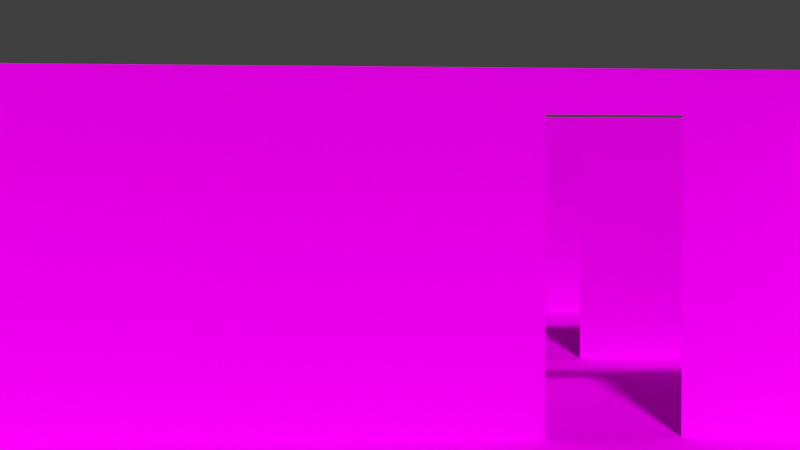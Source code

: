 # Source: bolin-f1.blend  (saved by Blender 2.77.0; exported with 4.5.12 LTS)
import bpy
from mathutils import Matrix  # noqa: F401  (used for matrix-valued properties, if any)

bpy.ops.wm.read_factory_settings(use_empty=True)
scene = bpy.context.scene
scene.name = 'Scene'

# ---- collections
col_collection_1 = bpy.data.collections.new('Collection 1'); scene.collection.children.link(col_collection_1)

# ---- images (referenced by path relative to the original .blend; pixels are not part of the script)
import os
ASSET_DIR = os.environ.get("B2B_ASSET_DIR", "")  # directory of the original .blend (textures are referenced by path, not embedded)
HERE = os.path.dirname(os.path.abspath(__file__))  # packed textures are extracted next to this script under _unpacked/

def load_image(name, relpath, width, height, colorspace="sRGB"):
    """Load a texture the original file referenced (path relative to the .blend, or extracted next to this script)."""
    p = next((c for c in (os.path.join(HERE, relpath), os.path.join(ASSET_DIR, relpath)) if relpath and os.path.exists(c)), "")
    if p:
        img = bpy.data.images.load(p, check_existing=True)
        img.name = name
    else:  # same state as the original file: an image datablock whose file is absent (Cycles renders it pink)
        img = bpy.data.images.new(name, width, height)
        img.source = "FILE"
        img.filepath = "//" + (relpath or name)
    img.colorspace_settings.name = colorspace
    return img
img_floor_jpg = load_image('floor.jpg', 'textures/floor.jpg', 1024, 1024, 'sRGB')
img_wall_jpg = load_image('wall.jpg', 'textures/wall.jpg', 1024, 1024, 'sRGB')

# ---- materials (node trees are filled in below, after node groups)
mat_floors = bpy.data.materials.new('Floors')
mat_floors.alpha_threshold = 0.0
mat_floors.roughness = 0.5
mat_walls = bpy.data.materials.new('Walls')
mat_walls.alpha_threshold = 0.0
mat_walls.roughness = 0.5
mat_blank = bpy.data.materials.new('Blank')
mat_blank.alpha_threshold = 0.0
mat_blank.roughness = 0.5

# ---- material node trees
mat_floors.use_nodes = True; mat_floors.node_tree.nodes.clear()
_N = mat_floors.node_tree.nodes; _L = mat_floors.node_tree.links
n0 = _N.new('ShaderNodeOutputMaterial'); n0.name = 'Material Output'; n0.location = (300, 300)
n1 = _N.new('ShaderNodeBsdfDiffuse'); n1.name = 'Diffuse BSDF'; n1.location = (10, 300)
n2 = _N.new('ShaderNodeTexImage'); n2.name = 'Image Texture'; n2.location = (-180, 300)
n2.width = 140
n2.image = img_floor_jpg
_L.new(n1.outputs[0], n0.inputs[0])
_L.new(n2.outputs[0], n1.inputs[0])
n0.is_active_output = True
mat_walls.use_nodes = True; mat_walls.node_tree.nodes.clear()
_N = mat_walls.node_tree.nodes; _L = mat_walls.node_tree.links
n0 = _N.new('ShaderNodeOutputMaterial'); n0.name = 'Material Output'; n0.location = (300, 300)
n1 = _N.new('ShaderNodeBsdfDiffuse'); n1.name = 'Diffuse BSDF'; n1.location = (10, 300)
n2 = _N.new('ShaderNodeTexImage'); n2.name = 'Image Texture'; n2.location = (-180, 300)
n2.width = 140
n2.image = img_wall_jpg
_L.new(n1.outputs[0], n0.inputs[0])
_L.new(n2.outputs[0], n1.inputs[0])
n0.is_active_output = True
mat_blank.use_nodes = True; mat_blank.node_tree.nodes.clear()
_N = mat_blank.node_tree.nodes; _L = mat_blank.node_tree.links
n0 = _N.new('ShaderNodeOutputMaterial'); n0.name = 'Material Output'; n0.location = (300, 300)
n1 = _N.new('ShaderNodeBsdfDiffuse'); n1.name = 'Diffuse BSDF'; n1.location = (10, 300)
_L.new(n1.outputs[0], n0.inputs[0])
n0.is_active_output = True

# ---- world
world_world = bpy.data.worlds.new('World'); scene.world = world_world
world_world.color = (0.05088, 0.05088, 0.05088)
world_world.use_sun_shadow = False
world_world.sun_shadow_jitter_overblur = 0.0
world_world.cycles.sampling_method = 'NONE'
world_world.cycles.sample_map_resolution = 256

# ---- cameras
cam_camera = bpy.data.cameras.new('Camera')
cam_camera.clip_end = 508.6
cam_camera.lens = 35.0
cam_camera.sensor_width = 32.0
cam_camera.sensor_height = 18.0
cam_camera.display_size = 2.0
cam_camera.panorama_type = 'MIRRORBALL'
cam_camera.dof.focus_distance = 0.0

# ---- lights
light_sun = bpy.data.lights.new('Sun', 'SUN')
light_sun.transmission_factor = 0.0
light_sun.angle = 0.09992
light_sun.energy = 2.0
light_sun.shadow_buffer_clip_start = 0.5
light_sun.shadow_soft_size = 0.05
light_sun.shadow_cascade_max_distance = 1000.0
light_sun.cycles.max_bounces = 128
light_sun.cycles.use_multiple_importance_sampling = False

# ---- meshes
me_plane = bpy.data.meshes.new('Plane')
me_plane.from_pydata([(-1.0, -1.0, 0.0), (1.0, -1.0, 0.0), (-1.0, 1.0, 0.0), (1.0, 1.0, 0.0)], [], [(0, 1, 3, 2)])
me_plane.use_remesh_preserve_volume = False
me_plane.use_remesh_preserve_attributes = False
me_plane.use_mirror_vertex_groups = False
me_plane.update()
me_plane_001 = bpy.data.meshes.new('Plane.001')
me_plane_001.from_pydata([(-1.0, -1.0, 0.0), (1.0, -1.0, 0.0), (-1.0, 1.0, 0.0), (1.0, 1.0, 0.0), (-0.5341, -1.0, 0.0), (-0.4378, -1.0, 0.0), (-0.1406, -1.0, 0.0), (-0.08434, -1.0, 0.0), (-0.03614, -1.0, 0.0), (0.02811, -1.0, 0.0), (0.1727, -1.0, 0.0), (0.3494, -1.0, 0.0), (0.4618, -1.0, 0.0), (0.7831, -1.0, 0.0), (0.7831, 1.0, 0.0), (0.6546, 1.0, 0.0), (0.5261, 1.0, 0.0), (0.3976, 1.0, 0.0), (0.1406, 1.0, 0.0), (-0.1165, 1.0, 0.0), (-0.2209, 1.0, 0.0), (-0.4378, 1.0, 0.0), (-0.5341, 1.0, 0.0), (-1.0, 0.2759, 0.0), (-1.0, 0.03448, 0.0), (-1.0, -0.3966, 0.0), (1.0, -0.431, 0.0), (1.0, -0.08621, 0.0), (1.0, 0.08621, 0.0), (1.0, 0.431, 0.0), (-0.9116, 0.03448, 0.0), (-0.9116, 0.05172, 0.0), (-0.8875, 0.03448, 0.0), (-0.8875, 0.05172, 0.0), (-0.8394, 0.03448, 0.0), (-0.8394, 0.2759, 0.0), (-0.8072, -0.3966, 0.0), (-0.8072, 0.03448, 0.0), (-0.8072, 0.1552, 0.0), (-0.6787, -0.3966, 0.0), (-0.6787, -0.2931, 0.0), (-0.6787, 0.01724, 0.0), (-0.6787, 0.1552, 0.0), (-0.6305, -0.1379, 0.0), (-0.6305, 0.01724, 0.0), (-0.6305, 0.1552, 0.0), (-0.6145, 0.1034, 0.0), (-0.6145, 0.1552, 0.0), (-0.6064, -0.1379, 0.0), (-0.6064, 0.06897, 0.0), (-0.5663, -0.2931, 0.0), (-0.5663, -0.1379, 0.0), (-0.5502, -0.3966, 0.0), (-0.5502, -0.3448, 0.0), (-0.5502, -0.2931, 0.0), (-0.5502, 0.1034, 0.0), (-0.5502, 0.1552, 0.0), (-0.5422, -0.3966, 0.0), (-0.5422, -0.3621, 0.0), (-0.5341, -0.7931, 0.0), (-0.5341, -0.3966, 0.0), (-0.5341, -0.3621, 0.0), (-0.5341, -0.3448, 0.0), (-0.5341, -0.2931, 0.0), (-0.5341, -0.1379, 0.0), (-0.5341, 0.06897, 0.0), (-0.5341, 0.1552, 0.0), (-0.5341, 0.2759, 0.0), (-0.5341, 0.7931, 0.0), (-0.5341, 0.9828, 0.0), (-0.4378, -0.7931, 0.0), (-0.4378, -0.5517, 0.0), (-0.4378, -0.3793, 0.0), (-0.4378, -0.1724, 0.0), (-0.4378, -0.03448, 0.0), (-0.4378, 0.1897, 0.0), (-0.4378, 0.3793, 0.0), (-0.4378, 0.5517, 0.0), (-0.4378, 0.7931, 0.0), (-0.4378, 0.9828, 0.0), (-0.4137, -0.03448, 0.0), (-0.4137, -3.427e-07, 0.0), (-0.4056, -0.03448, 0.0), (-0.4056, -3.427e-07, 0.0), (-0.3976, -0.3793, 0.0), (-0.3976, -0.2414, 0.0), (-0.3976, -0.1724, 0.0), (-0.3815, -0.03448, 0.0), (-0.3815, -3.427e-07, 0.0), (-0.3333, -3.427e-07, 0.0), (-0.3333, 0.1034, 0.0), (-0.3333, 0.1897, 0.0), (-0.3333, 0.3621, 0.0), (-0.3333, 0.3793, 0.0), (-0.3253, -0.3793, 0.0), (-0.3253, -0.2586, 0.0), (-0.3253, -0.2414, 0.0), (-0.3173, -0.2586, 0.0), (-0.3173, -0.2414, 0.0), (-0.3173, -0.1724, 0.0), (-0.3173, -0.03448, 0.0), (-0.3012, 0.1034, 0.0), (-0.3012, 0.1724, 0.0), (-0.3012, 0.1897, 0.0), (-0.2932, 0.1724, 0.0), (-0.2932, 0.1897, 0.0), (-0.2691, 0.3621, 0.0), (-0.2691, 0.3793, 0.0), (-0.261, 0.1034, 0.0), (-0.261, 0.1724, 0.0), (-0.261, 0.1897, 0.0), (-0.253, 0.1034, 0.0), (-0.253, 0.1552, 0.0), (-0.253, 0.1897, 0.0), (-0.2369, 0.5517, 0.0), (-0.2369, 0.6552, 0.0), (-0.2209, -0.2069, 0.0), (-0.2209, -0.1724, 0.0), (-0.2209, -0.03448, 0.0), (-0.2209, 0.6552, 0.0), (-0.2209, 0.9828, 0.0), (-0.2129, -0.2069, 0.0), (-0.2129, -0.03448, 0.0), (-0.2048, -3.427e-07, 0.0), (-0.2048, 0.1552, 0.0), (-0.2048, 0.3793, 0.0), (-0.1968, -3.427e-07, 0.0), (-0.1968, 0.1034, 0.0), (-0.1968, 0.2414, 0.0), (-0.1968, 0.3793, 0.0), (-0.1807, 0.5517, 0.0), (-0.1807, 0.6552, 0.0), (-0.1647, -0.3793, 0.0), (-0.1647, -0.2759, 0.0), (-0.1406, -0.8793, 0.0), (-0.1406, -0.6379, 0.0), (-0.1406, -0.5517, 0.0), (-0.1325, -0.2759, 0.0), (-0.09639, -0.2414, 0.0), (-0.1325, 0.1034, 0.0), (-0.1325, 0.2414, 0.0), (-0.1245, -0.2069, 0.0), (-0.1245, -0.03448, 0.0), (-0.1165, -0.2069, 0.0), (-0.1165, -0.1724, 0.0), (-0.1165, -0.03448, 0.0), (-0.1165, 0.6552, 0.0), (-0.1165, 0.9828, 0.0), (-0.1004, 0.5517, 0.0), (-0.1004, 0.6552, 0.0), (-0.08434, -0.8793, 0.0), (-0.08434, -0.6897, 0.0), (-0.08434, -0.6379, 0.0), (-0.08434, -0.5517, 0.0), (-0.07631, -3.427e-07, 0.0), (-0.07631, 0.2414, 0.0), (-0.07631, 0.3793, 0.0), (-0.06024, -0.03448, 0.0), (-0.06024, 0.1207, 0.0), (-0.06024, 0.1379, 0.0), (-0.06024, 0.2759, 0.0), (-0.05221, 0.2759, 0.0), (-0.05221, 0.2931, 0.0), (-0.05221, 0.3793, 0.0), (-0.04418, -0.03448, 0.0), (-0.04418, 0.1207, 0.0), (-0.04418, 0.1379, 0.0), (-0.03614, -0.8448, 0.0), (-0.03614, -0.6897, 0.0), (-0.02811, -0.6897, 0.0), (-0.02811, -0.5517, 0.0), (-0.01205, -0.3793, 0.0), (-0.01205, -0.2414, 0.0), (-0.01205, -0.1724, 0.0), (-0.01205, -0.03448, 0.0), (-0.01205, 0.2414, 0.0), (-0.01205, 0.2759, 0.0), (-0.004016, 0.1207, 0.0), (-0.004016, 0.1379, 0.0), (-0.004016, 0.2414, 0.0), (-0.004016, 0.2931, 0.0), (0.02811, -0.8448, 0.0), (0.02811, -0.6897, 0.0), (0.02811, -0.5517, 0.0), (0.02811, 0.2759, 0.0), (0.02811, 0.2931, 0.0), (0.04418, 0.1207, 0.0), (0.04418, 0.1379, 0.0), (0.04418, 0.2759, 0.0), (0.04418, 0.2931, 0.0), (0.04418, 0.3793, 0.0), (0.06024, -0.03448, 0.0), (0.06024, 0.1207, 0.0), (0.06827, -0.03448, 0.0), (0.06827, 0.1207, 0.0), (0.08434, -0.3793, 0.0), (0.08434, -0.2414, 0.0), (0.08434, 0.1207, 0.0), (0.08434, 0.1379, 0.0), (0.08434, 0.2759, 0.0), (0.08434, 0.2931, 0.0), (0.09237, -0.1724, 0.0), (0.09237, -0.03448, 0.0), (0.09237, 0.2931, 0.0), (0.09237, 0.3793, 0.0), (0.1004, 0.2759, 0.0), (0.1004, 0.2931, 0.0), (0.1325, 0.1207, 0.0), (0.1325, 0.1379, 0.0), (0.1325, 0.2759, 0.0), (0.1325, 0.2931, 0.0), (0.1406, 0.5517, 0.0), (0.1406, 0.9828, 0.0), (0.1727, -0.5517, 0.0), (0.1727, -0.03448, 0.0), (0.1727, 0.1207, 0.0), (0.1727, 0.1379, 0.0), (0.1807, -0.3793, 0.0), (0.1807, -0.2414, 0.0), (0.1807, 0.2931, 0.0), (0.1807, 0.3448, 0.0), (0.1807, 0.3793, 0.0), (0.1888, -0.1724, 0.0), (0.1888, -0.03448, 0.0), (0.1888, -3.427e-07, 0.0), (0.1888, 0.1207, 0.0), (0.1888, 0.1379, 0.0), (0.1888, 0.1724, 0.0), (0.1888, 0.2759, 0.0), (0.1888, 0.3448, 0.0), (0.261, -0.1724, 0.0), (0.261, -3.427e-07, 0.0), (0.261, 0.1724, 0.0), (0.261, 0.3448, 0.0), (0.261, 0.3793, 0.0), (0.2771, -0.3793, 0.0), (0.2771, -0.2414, 0.0), (0.3012, -0.1552, 0.0), (0.3012, -3.427e-07, 0.0), (0.3012, 0.1724, 0.0), (0.3012, 0.3448, 0.0), (0.3012, 0.3793, 0.0), (0.3494, -0.5517, 0.0), (0.3735, -3.427e-07, 0.0), (0.3735, 0.1724, 0.0), (0.3735, 0.3448, 0.0), (0.3976, 0.5517, 0.0), (0.3976, 0.9828, 0.0), (0.4137, -0.05172, 0.0), (0.4137, -3.427e-07, 0.0), (0.4458, -0.3793, 0.0), (0.4458, -0.2414, 0.0), (0.4458, -0.1552, 0.0), (0.4458, -0.05172, 0.0), (0.4458, -3.427e-07, 0.0), (0.4458, 0.1724, 0.0), (0.4458, 0.3448, 0.0), (0.4458, 0.3793, 0.0), (0.4618, -0.5517, 0.0), (0.4779, -0.3793, 0.0), (0.4779, -0.2414, 0.0), (0.4779, -0.1897, 0.0), (0.4779, -3.427e-07, 0.0), (0.4779, 0.1552, 0.0), (0.4779, 0.3448, 0.0), (0.4779, 0.3793, 0.0), (0.5181, -0.03448, 0.0), (0.5181, -3.427e-07, 0.0), (0.5261, 0.5517, 0.0), (0.5261, 0.9828, 0.0), (0.5502, -0.3793, 0.0), (0.5502, -0.1897, 0.0), (0.5502, -0.03448, 0.0), (0.5502, 0.1552, 0.0), (0.5502, 0.3448, 0.0), (0.5582, -0.3793, 0.0), (0.5582, -0.2414, 0.0), (0.5582, -0.03448, 0.0), (0.5984, -3.427e-07, 0.0), (0.5984, 0.1552, 0.0), (0.6145, -0.2414, 0.0), (0.6145, -0.1379, 0.0), (0.6546, 0.5517, 0.0), (0.6546, 0.9828, 0.0), (0.6787, -0.3793, 0.0), (0.6787, -0.1379, 0.0), (0.6787, -0.03448, 0.0), (0.6948, -0.5517, 0.0), (0.6948, -0.3793, 0.0), (0.7028, -0.3793, 0.0), (0.7028, -0.3621, 0.0), (0.7028, -3.427e-07, 0.0), (0.7028, 0.1552, 0.0), (0.7028, 0.3448, 0.0), (0.7028, 0.3793, 0.0), (0.7349, -0.5517, 0.0), (0.7831, -0.5517, 0.0), (0.7831, -0.431, 0.0), (0.7831, -0.2931, 0.0), (0.7831, -0.08621, 0.0), (0.7831, 0.08621, 0.0), (0.7831, 0.2759, 0.0), (0.7831, 0.431, 0.0), (0.7831, 0.5517, 0.0), (0.7831, 0.9828, 0.0), (0.8956, -0.431, 0.0), (0.8956, -0.2931, 0.0), (0.8956, -0.08621, 0.0), (0.8956, 0.08621, 0.0), (0.8956, 0.2759, 0.0), (0.8956, 0.431, 0.0), (1.0, -1.0, 16.0), (1.0, 1.0, 16.0), (-0.5341, -1.0, 16.0), (-0.4378, -1.0, 16.0), (-0.1406, -1.0, 16.0), (-0.08434, -1.0, 16.0), (-0.03614, -1.0, 16.0), (0.02811, -1.0, 16.0), (0.1727, -1.0, 16.0), (0.3494, -1.0, 16.0), (0.4618, -1.0, 16.0), (0.7831, -1.0, 16.0), (0.7831, 1.0, 16.0), (0.6546, 1.0, 16.0), (0.5261, 1.0, 16.0), (0.3976, 1.0, 16.0), (0.1406, 1.0, 16.0), (-0.1165, 1.0, 16.0), (-0.2209, 1.0, 16.0), (-0.4378, 1.0, 16.0), (-0.5341, 1.0, 16.0), (-0.5341, 0.9828, 16.0), (-0.4378, 0.9828, 16.0), (-0.2209, 0.9828, 16.0), (-0.1165, 0.9828, 16.0), (0.1406, 0.9828, 16.0), (0.3976, 0.9828, 16.0), (0.5261, 0.9828, 16.0), (0.6546, 0.9828, 16.0), (0.7831, 0.9828, 16.0), (-1.0, 0.2759, 16.0), (-1.0, 0.03448, 16.0), (-1.0, -0.3966, 16.0), (1.0, -0.431, 16.0), (1.0, -0.08621, 16.0), (1.0, 0.08621, 16.0), (1.0, 0.431, 16.0), (-0.9116, 0.03448, 16.0), (-0.9116, 0.05172, 16.0), (-0.8875, 0.03448, 16.0), (-0.8875, 0.05172, 16.0), (-0.8394, 0.03448, 16.0), (-0.8394, 0.2759, 16.0), (-0.8072, -0.3966, 16.0), (-0.8072, 0.03448, 16.0), (-0.8072, 0.1552, 16.0), (-0.6787, -0.3966, 16.0), (-0.6787, -0.2931, 16.0), (-0.6787, 0.01724, 16.0), (-0.6787, 0.1552, 16.0), (-0.6305, -0.1379, 16.0), (-0.6305, 0.01724, 16.0), (-0.6305, 0.1552, 16.0), (-0.6145, 0.1034, 16.0), (-0.6145, 0.1552, 16.0), (-0.6064, -0.1379, 16.0), (-0.6064, 0.06897, 16.0), (-0.5663, -0.2931, 16.0), (-0.5663, -0.1379, 16.0), (-0.5502, -0.3966, 16.0), (-0.5502, -0.3448, 16.0), (-0.5502, -0.2931, 16.0), (-0.5502, 0.1034, 16.0), (-0.5502, 0.1552, 16.0), (-0.5422, -0.3966, 16.0), (-0.5422, -0.3621, 16.0), (-0.5341, -0.7931, 16.0), (-0.5341, -0.3966, 16.0), (-0.5341, -0.3621, 16.0), (-0.5341, -0.3448, 16.0), (-0.5341, -0.2931, 16.0), (-0.5341, -0.1379, 16.0), (-0.5341, 0.06897, 16.0), (-0.5341, 0.1552, 16.0), (-0.5341, 0.2759, 16.0), (-0.5341, 0.7931, 16.0), (-0.4378, -0.7931, 16.0), (-0.4378, -0.5517, 16.0), (-0.4378, -0.3793, 16.0), (-0.4378, -0.1724, 16.0), (-0.4378, -0.03448, 16.0), (-0.4378, 0.1897, 16.0), (-0.4378, 0.3793, 16.0), (-0.4378, 0.5517, 16.0), (-0.4378, 0.7931, 16.0), (-0.4137, -0.03448, 16.0), (-0.4137, -3.427e-07, 16.0), (-0.4056, -0.03448, 16.0), (-0.4056, -3.427e-07, 16.0), (-0.3976, -0.3793, 16.0), (-0.3976, -0.2414, 16.0), (-0.3976, -0.1724, 16.0), (-0.3815, -0.03448, 16.0), (-0.3815, -3.427e-07, 16.0), (-0.3333, -3.427e-07, 16.0), (-0.3333, 0.1034, 16.0), (-0.3333, 0.1897, 16.0), (-0.3333, 0.3621, 16.0), (-0.3333, 0.3793, 16.0), (-0.3253, -0.3793, 16.0), (-0.3253, -0.2586, 16.0), (-0.3253, -0.2414, 16.0), (-0.3173, -0.2586, 16.0), (-0.3173, -0.2414, 16.0), (-0.3173, -0.1724, 16.0), (-0.3173, -0.03448, 16.0), (-0.3012, 0.1034, 16.0), (-0.3012, 0.1724, 16.0), (-0.3012, 0.1897, 16.0), (-0.2932, 0.1724, 16.0), (-0.2932, 0.1897, 16.0), (-0.2691, 0.3621, 16.0), (-0.2691, 0.3793, 16.0), (-0.261, 0.1034, 16.0), (-0.261, 0.1724, 16.0), (-0.261, 0.1897, 16.0), (-0.253, 0.1034, 16.0), (-0.253, 0.1552, 16.0), (-0.253, 0.1897, 16.0), (-0.2369, 0.5517, 16.0), (-0.2369, 0.6552, 16.0), (-0.2209, -0.2069, 16.0), (-0.2209, -0.1724, 16.0), (-0.2209, -0.03448, 16.0), (-0.2209, 0.6552, 16.0), (-0.2129, -0.2069, 16.0), (-0.2129, -0.03448, 16.0), (-0.2048, -3.427e-07, 16.0), (-0.2048, 0.1552, 16.0), (-0.2048, 0.3793, 16.0), (-0.1968, -3.427e-07, 16.0), (-0.1968, 0.1034, 16.0), (-0.1968, 0.2414, 16.0), (-0.1968, 0.3793, 16.0), (-0.1807, 0.5517, 16.0), (-0.1807, 0.6552, 16.0), (-0.1647, -0.3793, 16.0), (-0.1647, -0.2759, 16.0), (-0.1406, -0.8793, 16.0), (-0.1406, -0.6379, 16.0), (-0.1406, -0.5517, 16.0), (-0.1325, -0.2759, 16.0), (-0.09639, -0.2414, 16.0), (-0.1325, 0.1034, 16.0), (-0.1325, 0.2414, 16.0), (-0.1245, -0.2069, 16.0), (-0.1245, -0.03448, 16.0), (-0.1165, -0.2069, 16.0), (-0.1165, -0.1724, 16.0), (-0.1165, -0.03448, 16.0), (-0.1165, 0.6552, 16.0), (-0.1004, 0.5517, 16.0), (-0.1004, 0.6552, 16.0), (-0.08434, -0.8793, 16.0), (-0.08434, -0.6897, 16.0), (-0.08434, -0.6379, 16.0), (-0.08434, -0.5517, 16.0), (-0.07631, -3.427e-07, 16.0), (-0.07631, 0.2414, 16.0), (-0.07631, 0.3793, 16.0), (-0.06024, -0.03448, 16.0), (-0.06024, 0.1207, 16.0), (-0.06024, 0.1379, 16.0), (-0.06024, 0.2759, 16.0), (-0.05221, 0.2759, 16.0), (-0.05221, 0.2931, 16.0), (-0.05221, 0.3793, 16.0), (-0.04418, -0.03448, 16.0), (-0.04418, 0.1207, 16.0), (-0.04418, 0.1379, 16.0), (-0.03614, -0.8448, 16.0), (-0.03614, -0.6897, 16.0), (-0.02811, -0.6897, 16.0), (-0.02811, -0.5517, 16.0), (-0.01205, -0.3793, 16.0), (-0.01205, -0.2414, 16.0), (-0.01205, -0.1724, 16.0), (-0.01205, -0.03448, 16.0), (-0.01205, 0.2414, 16.0), (-0.01205, 0.2759, 16.0), (-0.004016, 0.1207, 16.0), (-0.004016, 0.1379, 16.0), (-0.004016, 0.2414, 16.0), (-0.004016, 0.2931, 16.0), (0.02811, -0.8448, 16.0), (0.02811, -0.6897, 16.0), (0.02811, -0.5517, 16.0), (0.02811, 0.2759, 16.0), (0.02811, 0.2931, 16.0), (0.04418, 0.1207, 16.0), (0.04418, 0.1379, 16.0), (0.04418, 0.2759, 16.0), (0.04418, 0.2931, 16.0), (0.04418, 0.3793, 16.0), (0.06024, -0.03448, 16.0), (0.06024, 0.1207, 16.0), (0.06827, -0.03448, 16.0), (0.06827, 0.1207, 16.0), (0.08434, -0.3793, 16.0), (0.08434, -0.2414, 16.0), (0.08434, 0.1207, 16.0), (0.08434, 0.1379, 16.0), (0.08434, 0.2759, 16.0), (0.08434, 0.2931, 16.0), (0.09237, -0.1724, 16.0), (0.09237, -0.03448, 16.0), (0.09237, 0.2931, 16.0), (0.09237, 0.3793, 16.0), (0.1004, 0.2759, 16.0), (0.1004, 0.2931, 16.0), (0.1325, 0.1207, 16.0), (0.1325, 0.1379, 16.0), (0.1325, 0.2759, 16.0), (0.1325, 0.2931, 16.0), (0.1406, 0.5517, 16.0), (0.1727, -0.5517, 16.0), (0.1727, -0.03448, 16.0), (0.1727, 0.1207, 16.0), (0.1727, 0.1379, 16.0), (0.1807, -0.3793, 16.0), (0.1807, -0.2414, 16.0), (0.1807, 0.2931, 16.0), (0.1807, 0.3448, 16.0), (0.1807, 0.3793, 16.0), (0.1888, -0.1724, 16.0), (0.1888, -0.03448, 16.0), (0.1888, -3.427e-07, 16.0), (0.1888, 0.1207, 16.0), (0.1888, 0.1379, 16.0), (0.1888, 0.1724, 16.0), (0.1888, 0.2759, 16.0), (0.1888, 0.3448, 16.0), (0.261, -0.1724, 16.0), (0.261, -3.427e-07, 16.0), (0.261, 0.1724, 16.0), (0.261, 0.3448, 16.0), (0.261, 0.3793, 16.0), (0.2771, -0.3793, 16.0), (0.2771, -0.2414, 16.0), (0.3012, -0.1552, 16.0), (0.3012, -3.427e-07, 16.0), (0.3012, 0.1724, 16.0), (0.3012, 0.3448, 16.0), (0.3012, 0.3793, 16.0), (0.3494, -0.5517, 16.0), (0.3735, -3.427e-07, 16.0), (0.3735, 0.1724, 16.0), (0.3735, 0.3448, 16.0), (0.3976, 0.5517, 16.0), (0.4137, -0.05172, 16.0), (0.4137, -3.427e-07, 16.0), (0.4458, -0.3793, 16.0), (0.4458, -0.2414, 16.0), (0.4458, -0.1552, 16.0), (0.4458, -0.05172, 16.0), (0.4458, -3.427e-07, 16.0), (0.4458, 0.1724, 16.0), (0.4458, 0.3448, 16.0), (0.4458, 0.3793, 16.0), (0.4618, -0.5517, 16.0), (0.4779, -0.3793, 16.0), (0.4779, -0.2414, 16.0), (0.4779, -0.1897, 16.0), (0.4779, -3.427e-07, 16.0), (0.4779, 0.1552, 16.0), (0.4779, 0.3448, 16.0), (0.4779, 0.3793, 16.0), (0.5181, -0.03448, 16.0), (0.5181, -3.427e-07, 16.0), (0.5261, 0.5517, 16.0), (0.5502, -0.3793, 16.0), (0.5502, -0.1897, 16.0), (0.5502, -0.03448, 16.0), (0.5502, 0.1552, 16.0), (0.5502, 0.3448, 16.0), (0.5582, -0.3793, 16.0), (0.5582, -0.2414, 16.0), (0.5582, -0.03448, 16.0), (0.5984, -3.427e-07, 16.0), (0.5984, 0.1552, 16.0), (0.6145, -0.2414, 16.0), (0.6145, -0.1379, 16.0), (0.6546, 0.5517, 16.0), (0.6787, -0.3793, 16.0), (0.6787, -0.1379, 16.0), (0.6787, -0.03448, 16.0), (0.7028, -0.3793, 16.0), (0.7028, -3.427e-07, 16.0), (0.7028, 0.1552, 16.0), (0.7028, 0.3448, 16.0), (0.7028, 0.3793, 16.0), (0.7831, -0.5517, 16.0), (0.7831, -0.431, 16.0), (0.7831, -0.2931, 16.0), (0.7831, -0.08621, 16.0), (0.7831, 0.08621, 16.0), (0.7831, 0.2759, 16.0), (0.7831, 0.431, 16.0), (0.7831, 0.5517, 16.0), (0.8956, -0.431, 16.0), (0.8956, -0.2931, 16.0), (0.8956, -0.08621, 16.0), (0.8956, 0.08621, 16.0), (0.8956, 0.2759, 16.0), (0.8956, 0.431, 16.0), (0.01305, -0.5517, 0.0), (-0.01104, -0.5517, 0.0), (0.01305, -0.5517, 14.0), (-0.01104, -0.5517, 14.0), (-0.04317, -0.5517, 0.0), (-0.06727, -0.5517, 0.0), (-0.04317, -0.5517, 14.0), (-0.06727, -0.5517, 14.0), (-0.1556, -0.5517, 0.0), (-0.1797, -0.5517, 0.0), (-0.1556, -0.5517, 14.0), (-0.1797, -0.5517, 14.0), (0.07731, -0.5517, 0.0), (0.05321, -0.5517, 0.0), (0.07731, -0.5517, 14.0), (0.05321, -0.5517, 14.0), (0.3223, -0.5517, 0.0), (0.2982, -0.5517, 0.0), (0.3223, -0.5517, 14.0), (0.2982, -0.5517, 14.0), (0.5151, -0.5517, 0.0), (0.491, -0.5517, 0.0), (0.5151, -0.5517, 14.0), (0.491, -0.5517, 14.0), (-0.09538, -0.6379, 0.0), (-0.1195, -0.6379, 0.0), (-0.09538, -0.6379, 14.0), (-0.1195, -0.6379, 14.0), (0.8153, -0.2931, 0.0), (0.7912, -0.2931, 0.0), (0.8153, -0.2931, 14.0), (0.7912, -0.2931, 14.0), (0.6627, -0.3793, 0.0), (0.6466, -0.3793, 0.0), (0.6627, -0.3793, 14.0), (0.6466, -0.3793, 14.0), (0.6145, -0.3793, 0.0), (0.6145, -0.3793, 14.0), (0.3253, -0.3793, 0.0), (0.3012, -0.3793, 0.0), (0.3253, -0.3793, 14.0), (0.3012, -0.3793, 14.0), (-0.1727, -0.3793, 0.0), (-0.1968, -0.3793, 0.0), (-0.1727, -0.3793, 14.0), (-0.1968, -0.3793, 14.0), (-0.4056, -0.3793, 0.0), (-0.4297, -0.3793, 0.0), (-0.4056, -0.3793, 14.0), (-0.4297, -0.3793, 14.0), (0.5904, -0.2414, 0.0), (0.5663, -0.2414, 0.0), (0.5904, -0.2414, 14.0), (0.5663, -0.2414, 14.0), (0.2129, -0.2414, 0.0), (0.1888, -0.2414, 0.0), (0.2129, -0.2414, 14.0), (0.1888, -0.2414, 14.0), (0.1727, -0.2414, 0.0), (0.1486, -0.2414, 0.0), (0.1727, -0.2414, 14.0), (0.1486, -0.2414, 14.0), (0.02008, -0.2414, 0.0), (-0.004016, -0.2414, 0.0), (0.02008, -0.2414, 14.0), (-0.004016, -0.2414, 14.0), (-0.1365, -0.2759, 0.0), (-0.1606, -0.2759, 0.0), (-0.1365, -0.2759, 14.0), (-0.1606, -0.2759, 14.0), (-0.3655, -0.2414, 0.0), (-0.3896, -0.2414, 0.0), (-0.3655, -0.2414, 14.0), (-0.3896, -0.2414, 14.0), (-0.3253, -0.1724, 0.0), (-0.3494, -0.1724, 0.0), (-0.3253, -0.1724, 14.0), (-0.3494, -0.1724, 14.0), (-0.2851, -0.1724, 0.0), (-0.3092, -0.1724, 0.0), (-0.2851, -0.1724, 14.0), (-0.3092, -0.1724, 14.0), (-0.1325, -0.2069, 0.0), (-0.1566, -0.2069, 0.0), (-0.1325, -0.2069, 14.0), (-0.1566, -0.2069, 14.0), (-0.02008, -0.1724, 0.0), (-0.04418, -0.1724, 0.0), (-0.02008, -0.1724, 14.0), (-0.04418, -0.1724, 14.0), (0.08434, -0.1724, 0.0), (0.06024, -0.1724, 0.0), (0.08434, -0.1724, 14.0), (0.06024, -0.1724, 14.0), (0.1245, -0.1724, 0.0), (0.1004, -0.1724, 0.0), (0.1245, -0.1724, 14.0), (0.1004, -0.1724, 14.0), (-0.3976, -0.2328, 0.0), (-0.3976, -0.181, 0.0), (-0.3976, -0.181, 14.0), (-0.3976, -0.2328, 14.0), (-0.08434, -0.9828, 0.0), (-0.08434, -0.931, 0.0), (-0.08434, -0.931, 14.0), (-0.08434, -0.9828, 14.0), (0.02811, -0.9138, 0.0), (0.02811, -0.8621, 0.0), (0.02811, -0.8621, 14.0), (0.02811, -0.9138, 14.0), (0.02811, -0.8276, 0.0), (0.02811, -0.7759, 0.0), (0.02811, -0.7759, 14.0), (0.02811, -0.8276, 14.0), (0.1727, -0.6207, 0.0), (0.1727, -0.569, 0.0), (0.1727, -0.569, 14.0), (0.1727, -0.6207, 14.0), (0.4618, -0.6724, 0.0), (0.4618, -0.6207, 0.0), (0.4618, -0.6207, 14.0), (0.4618, -0.6724, 14.0), (0.7831, -0.5259, 0.0), (0.7831, -0.4741, 0.0), (0.7831, -0.4741, 14.0), (0.7831, -0.5259, 14.0), (0.7831, -0.7845, 0.0), (0.7831, -0.7328, 0.0), (0.7831, -0.7328, 14.0), (0.7831, -0.7845, 14.0)], [], [(293, 292, 599, 600), (308, 300, 299, 307, 27, 28), (62, 53, 371, 380), (50, 54, 63, 64, 51), (198, 199, 200, 189, 188, 187, 186, 192, 194, 197), (306, 307, 299, 298, 645, 644), (176, 490, 475, 161), (1, 26, 305, 297, 739, 738, 296, 743, 742, 13), (297, 305, 306, 644, 645, 298), (56, 55, 373, 374), (309, 301, 300, 308), (239, 552, 553, 240), (34, 352, 353, 35), (242, 632, 634, 635, 633, 213, 526, 555), (227, 226, 539, 540), (259, 571, 572, 260), (293, 294, 265, 264, 274), (285, 286, 277, 276, 667, 666, 280, 281), (408, 422, 423, 409), (235, 548, 549, 236), (73, 86, 691, 690, 99, 100, 87, 82, 80, 74), (233, 229, 542, 546), (290, 289, 288, 287, 295), (283, 15, 16, 269, 268, 282), (292, 279, 278, 291), (293, 274, 273, 279, 292), (309, 301, 607, 614), (284, 285, 281, 280, 666, 667, 276, 275, 652, 649, 648), (278, 267, 266, 272, 277, 286, 285, 284, 288, 289, 290, 291), (28, 346, 347, 29), (44, 41, 359, 362), (139, 127, 442, 454), (528, 538, 539, 529), (262, 267, 278, 279, 273, 263), (181, 167, 481, 495), (271, 261, 260, 259, 270), (285, 281, 592, 595), (263, 273, 274, 264), (33, 31, 349, 351), (266, 267, 262, 261, 271, 272), (164, 165, 158, 157), (226, 216, 529, 539), (89, 405, 406, 90), (25, 0, 4, 59, 60, 57, 52, 39, 36), (84, 400, 401, 85), (256, 245, 244, 255), (306, 305, 26, 27, 307), (256, 257, 241, 240, 245), (249, 254, 255, 244, 243), (19, 328, 329, 20), (12, 734, 735, 258, 242, 11), (243, 238, 237, 252, 253, 248, 249), (197, 194, 508, 511), (233, 234, 221, 220, 229), (159, 473, 474, 160), (231, 224, 223, 222, 230), (223, 224, 225, 215, 214), (285, 595, 596, 286), (218, 674, 675, 196, 195, 217), (214, 202, 201, 711, 710, 222, 223), (99, 690, 692, 693, 691, 86, 402, 415), (29, 347, 312, 3), (89, 90, 91, 75, 74, 80, 81, 83, 82, 87, 88), (174, 164, 478, 488), (306, 611, 612, 307), (197, 194, 193, 202, 214, 215, 216, 226, 227, 228, 209, 210, 219, 220, 221, 204, 203, 206, 205, 199, 198, 208, 207), (284, 594, 595, 285), (271, 582, 583, 272), (239, 244, 245, 240), (27, 345, 346, 28), (181, 723, 722, 9, 10, 730, 731, 213, 628, 629, 183, 182, 727, 726), (201, 202, 193, 191, 174, 173, 707, 706), (140, 128, 443, 455), (17, 18, 212, 211, 246, 247), (181, 726, 727, 182, 169, 168, 167), (171, 195, 196, 678, 679, 172), (146, 149, 148, 211, 212, 18, 19, 147), (11, 320, 321, 12), (288, 284, 594, 597, 289), (232, 233, 229, 228, 227), (491, 500, 501, 492), (187, 188, 184, 185, 189, 190, 163, 162, 180, 179, 175, 176, 161, 160, 159, 166, 165, 164, 174, 191, 192, 186, 177, 178), (8, 9, 722, 723, 181, 167), (168, 169, 170, 620, 621, 153, 152, 151), (78, 79, 21, 22, 69, 68), (436, 437, 434, 433, 432), (150, 719, 718, 7, 8, 167, 168, 151, 152, 640, 641, 135, 134), (150, 134, 6, 7, 718, 719), (270, 259, 571, 581), (88, 87, 403, 404), (250, 562, 563, 251), (128, 129, 444, 443), (14, 15, 283, 282, 303, 304), (141, 142, 122, 121, 699, 698), (130, 148, 149, 146, 131), (146, 147, 19, 20, 120, 119, 131), (163, 156, 470, 477), (128, 140, 155, 156, 129), (119, 120, 20, 21, 79, 78, 77, 114, 115), (302, 608, 609, 303), (172, 138, 453, 486), (70, 5, 6, 134, 135, 136, 624, 625, 71), (139, 140, 128, 127), (130, 131, 119, 115, 114), (267, 262, 574, 579), (206, 203, 517, 520), (234, 233, 546, 547), (267, 266, 578, 579), (24, 342, 343, 25), (124, 125, 107, 106, 92, 91, 90, 101, 102, 103, 105, 104, 109, 110, 113, 112), (141, 698, 700, 701, 699, 121, 436, 456), (118, 100, 99, 695, 694, 117), (232, 227, 226, 225, 224, 231), (238, 243, 244, 239), (91, 92, 93, 76, 75), (160, 161, 162, 163, 156, 155, 154, 126, 123, 89, 88, 87, 100, 118, 122, 142, 145, 157, 158, 159), (217, 530, 531, 218), (94, 95, 96, 686, 687, 85, 84), (217, 235, 236, 670, 671, 218), (73, 390, 391, 74), (86, 73, 72, 663, 662, 84, 85, 714, 715), (256, 245, 558, 568), (118, 100, 416, 434), (91, 407, 408, 92), (245, 240, 553, 558), (2, 23, 35, 67, 68, 69, 22), (4, 5, 70, 59), (260, 251, 250, 259), (187, 178, 492, 501), (11, 242, 632, 633, 213, 731, 730, 10), (53, 52, 370, 371), (309, 310, 302, 301), (182, 183, 616, 617, 170, 169), (48, 51, 64, 65, 49), (268, 580, 338, 269), (123, 89, 405, 438), (43, 48, 49, 65, 66, 56, 55, 46, 47, 45, 44), (227, 540, 541, 228), (284, 648, 650, 651, 653, 652, 275, 586, 594), (67, 385, 386, 68), (498, 502, 503, 499), (51, 48, 366, 369), (230, 543, 544, 231), (290, 289, 597, 598, 291), (30, 24, 25, 36, 37, 34, 32), (36, 39, 40, 41, 42, 38, 37), (307, 299, 605, 612), (28, 29, 310, 309, 308), (81, 80, 396, 397), (154, 126, 441, 468), (541, 542, 533, 532, 524, 523), (521, 522, 512, 511), (36, 25, 343, 354), (490, 489, 493, 494, 476, 475), (459, 460, 457, 456, 458), (29, 3, 14, 304, 303, 302, 310), (43, 44, 41, 40, 50, 51, 48), (507, 508, 506, 505), (427, 428, 429, 426, 425, 424), (253, 254, 249, 248), (418, 420, 421, 419), (411, 413, 414, 412), (380, 371, 370, 375, 376, 379), (348, 350, 351, 349), (40, 358, 359, 41), (96, 686, 688, 689, 687, 85, 401, 412), (182, 496, 497, 183), (190, 163, 477, 504), (309, 614, 615, 310), (166, 159, 473, 480), (54, 53, 371, 372), (162, 161, 475, 476), (202, 193, 507, 516), (249, 243, 556, 561), (131, 119, 435, 446), (80, 82, 398, 396), (83, 81, 397, 399), (252, 564, 565, 253), (255, 244, 557, 567), (253, 565, 566, 254), (255, 567, 568, 256), (75, 74, 391, 392), (203, 200, 514, 517), (254, 566, 567, 255), (265, 264, 576, 577), (204, 190, 504, 518), (108, 111, 427, 424), (113, 110, 426, 429), (106, 107, 423, 422), (169, 168, 482, 483), (70, 59, 377, 387), (170, 620, 622, 623, 621, 153, 467, 484), (173, 702, 704, 705, 703, 144, 459, 487), (293, 274, 585, 600), (303, 282, 593, 609), (86, 73, 390, 402), (164, 478, 479, 165), (182, 169, 483, 496), (180, 162, 476, 494), (218, 674, 676, 677, 675, 196, 510, 531), (165, 166, 480, 479), (186, 187, 501, 500), (198, 512, 513, 199), (188, 189, 503, 502), (189, 503, 504, 190), (200, 189, 503, 514), (305, 297, 603, 610), (18, 327, 328, 19), (119, 115, 431, 435), (271, 261, 573, 582), (173, 487, 488, 174), (150, 134, 449, 464), (154, 468, 469, 155), (125, 107, 423, 440), (8, 317, 481, 167), (297, 603, 604, 298), (35, 23, 341, 353), (132, 447, 448, 133), (246, 211, 525, 559), (60, 57, 375, 378), (58, 61, 379, 376), (111, 112, 428, 427), (4, 313, 377, 59), (276, 277, 588, 587), (59, 377, 378, 60), (254, 249, 561, 566), (442, 443, 444, 440, 439, 438, 441), (168, 151, 465, 482), (12, 321, 570, 258, 735, 736, 737, 734), (146, 131, 446, 461), (30, 24, 342, 348), (61, 62, 380, 379), (203, 517, 518, 204), (80, 74, 391, 396), (244, 239, 552, 557), (235, 217, 530, 548), (65, 383, 384, 66), (10, 319, 526, 213, 731, 732, 733, 730), (134, 449, 450, 135), (132, 658, 660, 661, 659, 94, 410, 447), (84, 662, 664, 665, 663, 72, 389, 400), (149, 146, 461, 463), (109, 104, 420, 425), (215, 225, 538, 528), (158, 165, 479, 472), (107, 93, 409, 423), (208, 198, 512, 522), (191, 174, 488, 505), (274, 264, 576, 585), (201, 515, 516, 202), (108, 424, 425, 109), (229, 220, 533, 542), (110, 109, 425, 426), (291, 598, 599, 292), (52, 57, 375, 370), (6, 315, 449, 134), (306, 644, 646, 647, 645, 298, 604, 611), (294, 293, 600, 601), (82, 83, 399, 398), (216, 215, 528, 529), (64, 51, 369, 382), (261, 573, 574, 262), (183, 616, 618, 619, 617, 170, 484, 497), (117, 694, 696, 697, 695, 99, 415, 433), (135, 450, 451, 136), (242, 11, 320, 555), (195, 171, 485, 509), (310, 615, 347, 29), (191, 505, 506, 192), (191, 193, 507, 505), (50, 368, 369, 51), (310, 302, 608, 615), (308, 300, 606, 613), (194, 192, 506, 508), (260, 251, 563, 572), (265, 257, 569, 577), (99, 415, 416, 100), (112, 113, 429, 428), (213, 628, 630, 631, 629, 183, 497, 526), (294, 265, 577, 601), (54, 50, 368, 372), (161, 160, 474, 475), (144, 145, 460, 459), (237, 550, 551, 238), (193, 194, 508, 507), (30, 32, 350, 348), (261, 260, 572, 573), (192, 186, 500, 506), (139, 454, 455, 140), (130, 114, 430, 445), (262, 574, 575, 263), (214, 527, 528, 215), (44, 362, 363, 45), (275, 276, 587, 586), (143, 144, 459, 458), (121, 122, 437, 436), (224, 537, 538, 225), (225, 226, 539, 538), (221, 220, 533, 534), (228, 229, 542, 541), (171, 172, 138, 137, 682, 683, 133, 132), (65, 49, 367, 383), (196, 678, 680, 681, 679, 172, 486, 510), (243, 238, 551, 556), (259, 250, 562, 571), (472, 479, 480, 473), (64, 382, 383, 65), (6, 315, 316, 7), (257, 241, 554, 569), (102, 104, 420, 418), (105, 103, 419, 421), (189, 185, 499, 503), (268, 246, 559, 580), (52, 39, 357, 370), (214, 202, 516, 527), (278, 267, 579, 589), (587, 588, 583, 582, 581, 586), (114, 430, 431, 115), (292, 279, 590, 599), (195, 509, 510, 196), (4, 313, 314, 5), (282, 268, 580, 593), (5, 314, 315, 6), (182, 727, 728, 729, 726, 181, 495, 496), (222, 710, 712, 713, 711, 201, 515, 535), (198, 197, 511, 512), (200, 199, 513, 514), (63, 54, 372, 381), (148, 130, 445, 462), (89, 88, 404, 405), (101, 90, 406, 417), (7, 316, 317, 8), (162, 476, 477, 163), (9, 318, 319, 10), (280, 666, 668, 669, 667, 276, 587, 591), (90, 406, 407, 91), (46, 364, 365, 47), (243, 556, 557, 244), (244, 557, 558, 245), (10, 319, 320, 11), (286, 277, 588, 596), (268, 269, 16, 17, 247, 246), (136, 624, 626, 627, 625, 71, 388, 451), (93, 92, 408, 409), (231, 544, 545, 232), (93, 76, 393, 409), (280, 591, 592, 281), (241, 240, 553, 554), (279, 273, 584, 590), (67, 35, 353, 385), (232, 545, 546, 233), (199, 205, 519, 513), (204, 190, 189, 200, 203), (177, 186, 500, 491), (78, 395, 333, 79), (5, 314, 387, 70), (252, 237, 550, 564), (13, 322, 311, 1), (94, 410, 411, 95), (96, 95, 411, 412), (273, 584, 585, 274), (37, 34, 352, 355), (36, 354, 355, 37), (270, 275, 586, 581), (219, 532, 533, 220), (38, 37, 355, 356), (3, 312, 323, 14), (8, 317, 318, 9), (219, 210, 524, 532), (223, 214, 527, 536), (123, 126, 441, 438), (72, 389, 390, 73), (277, 272, 583, 588), (47, 45, 363, 365), (157, 471, 472, 158), (50, 40, 358, 368), (129, 125, 440, 444), (106, 422, 408, 92), (14, 323, 324, 15), (152, 640, 642, 643, 641, 135, 450, 466), (15, 324, 325, 16), (119, 435, 334, 120), (77, 394, 395, 78), (12, 13, 742, 743, 296, 295, 287, 636, 637, 258, 735, 734), (16, 325, 326, 17), (217, 195, 509, 530), (146, 461, 335, 147), (95, 97, 413, 411), (305, 610, 611, 306), (205, 206, 520, 519), (98, 96, 412, 414), (176, 175, 489, 490), (171, 485, 486, 172), (100, 87, 403, 416), (155, 469, 470, 156), (17, 326, 327, 18), (94, 659, 658, 132, 133, 683, 682, 137, 138, 172, 679, 678, 196, 675, 674, 218, 671, 670, 236, 235, 655, 654, 250, 251, 260, 261, 262, 263, 264, 265, 257, 256, 255, 254, 253, 252, 237, 238, 239, 240, 241, 234, 233, 232, 231, 230, 222, 710, 711, 201, 706, 707, 173, 702, 703, 144, 143, 141, 698, 699, 121, 116, 117, 694, 695, 99, 690, 691, 86, 715, 714, 85, 687, 686, 96, 98, 97, 95), (97, 98, 414, 413), (232, 227, 540, 545), (148, 462, 463, 149), (69, 68, 386, 332), (144, 703, 702, 173, 174, 164, 157, 145), (156, 129, 444, 470), (236, 670, 672, 673, 671, 218, 531, 549), (211, 148, 462, 525), (42, 38, 356, 360), (31, 30, 348, 349), (78, 68, 386, 395), (12, 321, 322, 13), (228, 541, 523, 209), (22, 21, 330, 331), (278, 589, 590, 279), (94, 84, 400, 410), (253, 248, 560, 565), (178, 177, 491, 492), (116, 121, 436, 432), (123, 438, 439, 124), (75, 392, 393, 76), (222, 535, 536, 223), (122, 118, 434, 437), (272, 266, 578, 583), (305, 610, 344, 26), (66, 56, 374, 384), (7, 316, 464, 150, 719, 720, 721, 718), (231, 224, 537, 544), (152, 151, 465, 466), (152, 466, 467, 153), (57, 58, 376, 375), (246, 559, 337, 247), (201, 706, 708, 709, 707, 173, 487, 515), (69, 22, 331, 332), (79, 21, 330, 333), (287, 636, 638, 639, 637, 258, 570, 602, 296, 295), (250, 654, 656, 657, 655, 235, 548, 562), (91, 75, 392, 407), (117, 433, 434, 118), (207, 521, 511, 197), (120, 20, 329, 334), (224, 223, 536, 537), (234, 221, 534, 547), (39, 36, 354, 357), (127, 128, 443, 442), (101, 417, 418, 102), (179, 180, 494, 493), (147, 19, 328, 335), (103, 102, 418, 419), (138, 137, 452, 453), (124, 112, 428, 439), (20, 329, 330, 21), (273, 263, 575, 584), (137, 682, 684, 685, 683, 133, 448, 452), (157, 145, 460, 471), (48, 43, 361, 366), (114, 77, 394, 430), (50, 40, 39, 52, 53, 54), (212, 18, 327, 336), (398, 399, 397, 396), (55, 46, 364, 373), (247, 17, 326, 337), (28, 308, 613, 346), (124, 439, 440, 125), (141, 456, 457, 142), (269, 16, 325, 338), (241, 234, 547, 554), (282, 593, 339, 283), (27, 307, 612, 345), (283, 15, 324, 339), (87, 82, 398, 403), (248, 560, 561, 249), (304, 14, 323, 340), (104, 105, 421, 420), (164, 157, 471, 478), (32, 33, 351, 350), (155, 140, 455, 469), (141, 143, 458, 456), (238, 551, 552, 239), (126, 127, 442, 441), (145, 142, 457, 460), (257, 256, 568, 569), (211, 525, 336, 212), (13, 322, 602, 296, 743, 744, 745, 742), (207, 208, 522, 521), (221, 204, 518, 534), (210, 209, 523, 524), (171, 132, 447, 485), (23, 341, 342, 24), (175, 179, 493, 489), (230, 222, 535, 543), (296, 602, 603, 297, 739, 740, 741, 738), (184, 188, 502, 498), (299, 605, 606, 300), (300, 606, 607, 301), (298, 604, 605, 299), (291, 278, 589, 598), (35, 23, 24, 30, 31, 33, 32, 34), (70, 71, 625, 624, 136, 135, 641, 640, 152, 153, 621, 620, 170, 617, 616, 183, 629, 628, 213, 633, 632, 242, 258, 637, 636, 287, 288, 284, 648, 649, 652, 275, 270, 259, 250, 654, 655, 235, 217, 195, 171, 132, 658, 659, 94, 84, 662, 663, 72, 73, 74, 75, 76, 93, 107, 125, 129, 156, 163, 190, 204, 221, 234, 241, 257, 265, 294, 293, 292, 291, 290, 295, 296, 738, 739, 297, 298, 299, 300, 301, 302, 303, 282, 268, 246, 211, 148, 130, 114, 77, 78, 68, 67, 35, 34, 37, 38, 42, 41, 44, 45, 47, 46, 55, 56, 66, 65, 64, 63, 54, 53, 62, 61, 58, 57, 60, 59), (39, 357, 358, 40), (86, 715, 716, 717, 714, 85, 401, 402), (308, 613, 614, 309), (70, 387, 388, 71), (117, 116, 432, 433), (263, 575, 576, 264), (301, 607, 608, 302), (130, 445, 446, 131), (167, 481, 482, 168), (142, 122, 437, 457), (9, 318, 495, 181, 723, 724, 725, 722), (154, 155, 140, 139, 127, 126), (41, 359, 360, 42), (169, 483, 484, 170), (513, 519, 520, 517, 514), (43, 361, 362, 44), (271, 270, 581, 582), (1, 311, 344, 26), (124, 112, 111, 108, 109, 104, 102, 101, 90, 89, 123), (48, 366, 367, 49), (26, 344, 345, 27), (63, 381, 382, 64), (159, 158, 472, 473), (303, 609, 340, 304), (187, 501, 502, 188), (34, 32, 350, 352), (258, 242, 555, 570), (185, 184, 498, 499)])
me_plane_001.polygons.foreach_set('material_index', [1, 0, 1, 0, 0, 0, 1, 0, 0, 1, 0, 1, 1, 1, 1, 1, 0, 0, 2, 1, 0, 1, 0, 0, 0, 0, 1, 0, 0, 1, 1, 1, 2, 0, 1, 0, 1, 0, 1, 0, 0, 1, 1, 0, 1, 0, 0, 0, 0, 1, 0, 0, 1, 0, 1, 0, 0, 1, 0, 0, 1, 1, 0, 1, 1, 0, 1, 1, 0, 1, 0, 0, 1, 0, 0, 0, 0, 1, 1, 0, 2, 0, 0, 0, 0, 2, 0, 0, 1, 1, 1, 1, 0, 0, 0, 0, 1, 0, 0, 1, 1, 0, 0, 0, 1, 1, 1, 1, 1, 0, 1, 0, 0, 0, 0, 0, 1, 0, 0, 1, 0, 1, 1, 1, 1, 0, 0, 0, 1, 0, 1, 0, 0, 0, 1, 1, 0, 1, 1, 1, 2, 1, 1, 1, 0, 0, 1, 0, 1, 1, 2, 2, 1, 2, 2, 0, 0, 2, 2, 0, 2, 2, 2, 2, 1, 1, 1, 1, 1, 1, 1, 1, 1, 1, 1, 1, 1, 1, 1, 1, 1, 1, 1, 1, 1, 1, 1, 1, 1, 1, 1, 1, 1, 1, 1, 1, 1, 1, 1, 1, 1, 1, 1, 1, 1, 1, 1, 1, 1, 1, 1, 1, 1, 1, 1, 1, 1, 1, 1, 1, 1, 1, 1, 1, 1, 1, 2, 1, 1, 1, 1, 1, 1, 1, 1, 1, 1, 1, 1, 1, 1, 1, 1, 1, 1, 1, 1, 1, 1, 1, 1, 1, 1, 1, 1, 1, 1, 1, 1, 1, 1, 1, 1, 1, 1, 1, 1, 1, 1, 1, 1, 1, 1, 1, 1, 1, 1, 1, 1, 1, 1, 1, 1, 1, 1, 1, 1, 1, 1, 1, 1, 1, 1, 1, 1, 1, 1, 1, 1, 1, 0, 1, 1, 1, 1, 2, 1, 1, 1, 1, 1, 1, 1, 1, 1, 1, 2, 1, 1, 1, 1, 1, 1, 1, 1, 1, 1, 1, 1, 1, 1, 1, 1, 1, 1, 1, 1, 1, 1, 1, 1, 0, 1, 1, 1, 1, 1, 1, 1, 1, 1, 1, 0, 1, 1, 1, 1, 1, 1, 1, 1, 1, 1, 1, 1, 1, 1, 1, 1, 1, 1, 1, 1, 1, 1, 1, 1, 1, 1, 1, 1, 1, 1, 0, 1, 1, 1, 1, 1, 1, 1, 1, 1, 1, 1, 1, 0, 1, 1, 1, 1, 0, 1, 1, 1, 1, 1, 1, 1, 1, 1, 1, 1, 1, 1, 1, 1, 1, 1, 1, 1, 1, 1, 1, 1, 1, 1, 1, 1, 1, 1, 1, 1, 1, 1, 1, 1, 1, 1, 1, 1, 1, 1, 1, 1, 1, 1, 1, 1, 1, 1, 1, 1, 1, 0, 1, 2, 1, 1, 1, 1, 1, 1, 1, 1, 1, 1, 1, 1, 1, 1, 1, 1, 1, 1, 1, 1, 1, 1, 1, 1, 1, 1, 1, 1, 1, 1, 1, 1, 1, 1, 1, 1, 1, 0, 0, 1, 1, 1, 1, 1, 1, 1, 1, 1, 1, 1, 0, 1, 1, 2, 1, 1, 1, 0, 1, 1, 1, 1, 1, 1, 1, 1, 1])
_uv = me_plane_001.uv_layers.new(name='UVMap')
_uv.uv.foreach_set('vector', [-21.34, -0.3411, -20.04, -0.3411, -20.04, 0.5, -21.34, 0.5, 1.318, -10.35, 1.318, -8.984, -0.3175, -8.984, -0.3175, -10.35, -0.3175, -11.61, 1.318, -11.61, -21.89, 1.341, -22.0, 1.341, -22.0, 0.5, -21.89, 0.5, -2.28, 7.358, -2.28, 7.163, -2.28, 6.968, -0.808, 6.968, -0.808, 7.358, 1.808, -0.5213, 3.116, -0.5213, 3.28, -0.5213, 3.28, -0.03499, 3.116, -0.03499, 1.808, -0.03499, 1.645, -0.03499, 1.645, -0.2295, 1.645, -0.3268, 1.645, -0.5213, -2.28, -10.35, -0.3175, -10.35, -0.3175, -8.984, -2.28, -8.984, -2.28, -9.033, -2.28, -9.324, -27.07, 1.341, -27.07, 0.5, -26.79, 0.5, -26.79, 1.341, -8.983, -11.61, -3.588, -11.61, -3.588, -10.35, -3.588, -8.984, -3.669, -8.984, -4.16, -8.984, -4.732, -8.984, -6.449, -8.984, -6.939, -8.984, -8.983, -8.984, -3.588, -8.984, -3.588, -10.35, -2.28, -10.35, -2.28, -9.324, -2.28, -9.033, -2.28, -8.984, -32.66, 1.341, -33.02, 1.341, -33.02, 0.5, -32.66, 0.5, 3.116, -10.35, 3.116, -8.984, 1.318, -8.984, 1.318, -10.35, 10.88, 0.5, 10.88, -0.3411, 12.07, -0.3411, 12.07, 0.5, 106.9, 0.5, 106.9, -0.3411, 108.6, -0.3411, 108.6, 0.5, -34.98, 0.5, -35.06, 0.5, -35.06, -0.2359, -35.23, -0.2359, -35.23, 0.5, -36.2, 0.5, -36.2, -0.3411, -34.98, -0.3411, -67.49, 1.341, -67.73, 1.341, -67.73, 0.5, -67.49, 0.5, -21.58, -0.3411, -21.58, 0.5, -22.53, 0.5, -22.53, -0.3411, 3.77, -8.011, 4.097, -8.011, 4.097, -5.288, 3.77, -5.288, 3.77, -6.163, -0.808, -7.719, 0.173, -7.719, 0.173, -6.26, -1.789, -6.26, -1.789, -6.309, -1.789, -6.601, -1.789, -6.941, -0.808, -6.941, 0.0, 0.0, 0.0, 0.0, 0.0, 0.0, 0.0, 0.0, -62.99, 0.5, -62.99, 1.341, -63.94, 1.341, -63.94, 0.5, -1.135, 5.801, -1.135, 5.315, -1.135, 4.683, -1.135, 4.391, -1.135, 4.342, 0.173, 4.342, 0.173, 5.12, 0.173, 5.412, 0.173, 5.509, 0.173, 5.801, -71.52, 1.341, -72.02, 1.341, -72.02, 0.5, -71.52, 0.5, -2.934, -8.011, -3.097, -8.011, -3.097, -7.914, -4.732, -7.914, -4.732, -8.4, 9.82, -7.428, 9.983, -7.428, 9.983, -5.871, 9.82, -5.871, 5.732, -5.871, 5.732, -7.428, 1.972, -8.011, 1.972, -6.747, 0.5, -6.747, 0.5, -8.011, 3.77, -8.011, 3.77, -6.163, 1.972, -6.163, 1.972, -6.747, 1.972, -8.011, -53.47, 1.341, -54.24, 1.341, -54.24, 0.5, -53.47, 0.5, -3.097, -7.719, -0.808, -7.719, -0.808, -6.941, -1.789, -6.941, -1.789, -6.601, -1.789, -6.309, -1.789, -6.26, -3.097, -6.26, -3.097, -7.038, -3.097, -7.33, -3.097, -7.622, 0.5, -6.747, 0.5, -5.774, 0.173, -5.774, 0.173, -6.163, 0.173, -6.26, 0.173, -7.719, -0.808, -7.719, -3.097, -7.719, -3.097, -7.914, -3.097, -8.011, -2.934, -8.011, 0.5, -8.011, -102.0, 0.5, -102.0, -0.3411, -99.6, -0.3411, -99.6, 0.5, -30.22, 1.341, -30.55, 1.341, -30.55, 0.5, -30.22, 0.5, -34.68, 1.341, -35.12, 1.341, -35.12, 0.5, -34.68, 0.5, 0.0, 0.0, 0.0, 0.0, 0.0, 0.0, 0.0, 0.0, 0.5, -5.288, 0.5, -5.774, 0.5, -6.747, 1.972, -6.747, 1.972, -6.163, 1.972, -5.288, -34.23, 1.341, -34.68, 1.341, -34.68, 0.5, -34.23, 0.5, -1.299, -6.163, -1.299, -5.288, -1.789, -5.288, -3.097, -5.288, -3.097, -6.163, -35.56, 1.341, -36.0, 1.341, -36.0, 0.5, -35.56, 0.5, 1.972, -5.288, 1.972, -6.163, 3.77, -6.163, 3.77, -5.288, -37.98, 1.341, -38.15, 1.341, -38.15, 0.5, -37.98, 0.5, 0.173, -5.774, 0.5, -5.774, 0.5, -5.288, -1.299, -5.288, -1.299, -6.163, 0.173, -6.163, 0.173, 1.035, 1.645, 1.035, 1.645, 1.23, 0.173, 1.23, -22.0, 1.341, -22.11, 1.341, -22.11, 0.5, -22.0, 0.5, 72.69, -0.3411, 72.69, 0.5, 71.98, 0.5, 71.98, -0.3411, -3.261, 12.61, -8.983, 12.61, -8.983, 6.968, -7.021, 6.968, -3.261, 6.968, -3.261, 7.066, -3.261, 7.163, -3.261, 8.719, -3.261, 10.28, -98.89, 1.341, -98.89, 0.5, -97.94, 0.5, -97.94, 1.341, 3.77, -4.899, 3.77, -4.023, 2.135, -4.023, 2.135, -4.899, -2.28, -10.35, -3.588, -10.35, -3.588, -11.61, -0.3175, -11.61, -0.3175, -10.35, 3.77, -4.899, 4.097, -4.899, 4.097, -3.148, 3.77, -3.148, 3.77, -4.023, 0.5, -4.509, 0.5, -4.899, 2.135, -4.899, 2.135, -4.023, 0.5, -4.023, -74.39, 0.5, -74.39, -0.3411, -73.67, -0.3411, -73.67, 0.5, -8.983, -5.093, -5.55, -5.093, -5.059, -5.093, -4.732, -5.093, -4.732, -3.731, -8.983, -3.731, 0.5, -4.023, 0.5, -3.148, -0.9715, -3.148, -0.9715, -4.899, 0.009489, -4.899, 0.009489, -4.509, 0.5, -4.509, 110.4, 0.5, 110.3, 0.5, 110.3, -0.3411, 110.4, -0.3411, 3.77, -2.661, 4.097, -2.661, 4.097, -1.689, 3.77, -1.689, 3.77, -1.786, 97.8, 0.5, 97.8, -0.3411, 98.75, -0.3411, 98.75, 0.5, 0.5, -2.661, 0.5, -1.786, 0.173, -1.786, -1.135, -1.786, -1.135, -2.661, 0.173, -1.786, 0.5, -1.786, 1.645, -1.786, 1.645, -1.591, 0.173, -1.591, 84.29, 0.5, 84.29, -0.3411, 85.0, -0.3411, 85.0, 0.5, -1.789, -1.689, -1.789, -1.64, -1.789, -1.348, -1.789, -0.5213, -3.097, -0.5213, -3.097, -1.689, 0.173, -1.591, 0.173, -0.6186, -1.135, -0.6186, -1.135, -0.6672, -1.135, -0.9591, -1.135, -1.786, 0.173, -1.786, -99.55, 1.341, -99.58, 1.341, -99.58, 0.6051, -99.74, 0.6051, -99.74, 1.341, -100.1, 1.341, -100.1, 0.5, -99.55, 0.5, -99.6, 0.5, -99.6, -0.3411, -95.69, -0.3411, -95.69, 0.5, 0.5, 4.537, 1.481, 4.537, 2.299, 4.537, 2.299, 5.801, 0.173, 5.801, 0.173, 5.509, 0.5, 5.509, 0.5, 5.412, 0.173, 5.412, 0.173, 5.12, 0.5, 5.12, 21.88, 0.5, 21.66, 0.5, 21.66, -0.3411, 21.88, -0.3411, 86.42, -0.3411, 86.42, 0.5, 85.0, 0.5, 85.0, -0.3411, 1.645, -0.5213, 1.645, -0.3268, 0.173, -0.3268, 0.173, -0.6186, 0.173, -1.591, 1.645, -1.591, 1.808, -1.591, 1.808, -1.786, 2.135, -1.786, 3.116, -1.786, 3.116, -1.105, 3.28, -1.105, 3.28, -1.689, 3.77, -1.689, 4.097, -1.689, 4.097, -0.6186, 3.28, -0.6186, 3.28, -0.7159, 3.116, -0.7159, 3.116, -0.5213, 1.808, -0.5213, 1.808, -1.105, 1.645, -1.105, 82.63, 0.5, 82.63, -0.3411, 84.29, -0.3411, 84.29, 0.5, 81.57, 0.5, 81.57, -0.3411, 82.63, -0.3411, 82.63, 0.5, 2.135, -3.148, 2.135, -4.023, 3.77, -4.023, 3.77, -3.148, -103.1, 0.5, -103.1, -0.3411, -102.0, -0.3411, -102.0, 0.5, -7.512, 0.1596, -7.593, 0.1596, -8.084, 0.1596, -8.983, 0.1596, -8.983, -1.591, -5.304, -1.591, -4.814, -1.591, -4.732, -1.591, -4.732, -0.2903, -4.732, 0.00149, -4.732, 0.1596, -6.04, 0.1596, -6.939, 0.1596, -7.43, 0.1596, -1.135, -0.6186, 0.173, -0.6186, 0.173, -0.3268, 0.173, -0.2295, 0.173, 0.6459, -1.135, 0.6459, -1.135, -0.2782, -1.135, -0.57, -55.4, 1.341, -55.84, 1.341, -55.84, 0.5, -55.4, 0.5, 9.983, -4.315, 9.983, -1.202, 9.82, -1.202, 5.732, -1.202, 5.732, -4.315, 9.82, -4.315, -7.512, 0.1596, -7.43, 0.1596, -6.939, 0.1596, -6.04, 0.1596, -6.04, 0.8404, -6.04, 0.9377, -7.512, 0.9377, -3.097, 0.6459, -3.097, -0.5213, -1.789, -0.5213, -1.789, 0.3055, -1.789, 0.5973, -1.789, 0.6459, 6.713, 1.91, 6.713, 1.716, 5.732, 1.716, 5.732, -1.202, 9.82, -1.202, 9.983, -1.202, 9.983, 1.91, 9.82, 1.91, -65.45, 0.5, -65.45, -0.3411, -64.68, -0.3411, -64.68, 0.5, -78.99, 1.341, -79.1, 1.341, -79.1, 0.5, -78.94, 0.5, -78.94, 1.341, 2.135, -2.661, 3.77, -2.661, 3.77, -1.786, 3.116, -1.786, 2.135, -1.786, 0.0, 0.0, 0.0, 0.0, 0.0, 0.0, 0.0, 0.0, 1.808, -0.03499, 3.116, -0.03499, 3.116, 0.1596, 3.28, 0.1596, 3.28, -0.03499, 4.097, -0.03499, 4.097, 1.132, 3.28, 1.132, 3.28, 0.5486, 2.789, 0.5486, 2.789, 0.6459, 3.116, 0.6459, 3.116, 1.132, 3.116, 1.23, 1.808, 1.23, 1.808, 1.035, 1.645, 1.035, 0.173, 1.035, 0.173, 0.6459, 0.173, -0.2295, 1.645, -0.2295, 1.645, -0.03499, 1.645, 0.5486, 1.808, 0.5486, -8.983, 0.9377, -8.983, 0.1596, -8.084, 0.1596, -7.593, 0.1596, -7.512, 0.1596, -7.512, 0.9377, -6.04, 0.9377, -6.04, 0.8404, -4.732, 0.8404, -4.732, 0.9256, -4.732, 1.217, -4.732, 1.521, -5.55, 1.521, -6.04, 1.521, 8.021, 5.801, 9.82, 5.801, 9.983, 5.801, 9.983, 6.968, 9.82, 6.968, 8.021, 6.968, 0.0, 0.0, 0.0, 0.0, 0.0, 0.0, 0.0, 0.0, 0.0, 0.0, -7.839, 1.521, -8.411, 1.521, -8.901, 1.521, -8.983, 1.521, -8.983, 0.9377, -7.512, 0.9377, -6.04, 0.9377, -6.04, 1.521, -5.55, 1.521, -5.55, 1.606, -5.55, 1.898, -5.55, 2.202, -7.839, 2.202, -7.839, 1.521, -7.839, 2.202, -8.983, 2.202, -8.983, 1.521, -8.901, 1.521, -8.411, 1.521, -37.96, 0.5, -38.46, 0.5, -38.46, -0.3411, -37.96, -0.3411, -27.54, 0.5, -27.3, 0.5, -27.3, 1.341, -27.54, 1.341, -64.89, 0.5, -64.89, 1.341, -65.83, 1.341, -65.83, 0.5, 74.35, -0.3411, 75.3, -0.3411, 75.3, 0.5, 74.35, 0.5, 9.983, -8.984, 9.983, -7.428, 9.82, -7.428, 5.732, -7.428, 5.732, -8.984, 9.82, -8.984, -1.462, 2.008, 0.173, 2.008, 0.173, 3.078, -1.462, 3.078, -1.462, 2.348, -1.462, 2.056, 5.732, 2.689, 5.732, 1.716, 6.713, 1.716, 6.713, 1.91, 6.713, 2.689, 6.713, 1.91, 9.82, 1.91, 9.983, 1.91, 9.983, 3.175, 9.82, 3.175, 6.713, 3.175, 6.713, 2.689, -49.94, 0.5, -50.11, 0.5, -50.11, -0.3411, -49.94, -0.3411, 2.789, 2.883, 2.789, 2.105, 2.789, 1.424, 4.097, 1.424, 4.097, 2.883, 6.713, 3.175, 9.82, 3.175, 9.983, 3.175, 9.983, 5.801, 9.82, 5.801, 8.021, 5.801, 5.732, 5.801, 5.732, 3.369, 6.713, 3.369, -85.85, 0.5, -85.85, -0.3411, -85.02, -0.3411, -85.02, 0.5, 48.08, 0.5, 47.5, 0.5, 47.5, -0.3411, 48.08, -0.3411, -7.021, 5.801, -8.983, 5.801, -8.983, 2.202, -7.839, 2.202, -5.55, 2.202, -4.732, 2.202, -4.732, 2.287, -4.732, 2.579, -4.732, 5.801, 1.481, 2.105, 2.789, 2.105, 2.789, 2.883, 1.481, 2.883, 5.732, 2.689, 6.713, 2.689, 6.713, 3.175, 6.713, 3.369, 5.732, 3.369, -107.6, 1.341, -107.9, 1.341, -107.9, 0.5, -107.6, 0.5, -36.97, 1.341, -37.03, 1.341, -37.03, 0.5, -36.97, 0.5, 4.841, -0.3411, 5.078, -0.3411, 5.078, 0.5, 4.841, 0.5, -27.07, 1.341, -27.3, 1.341, -27.3, 0.5, -27.07, 0.5, -8.546, -0.3411, -8.546, 0.5, -11.51, 0.5, -11.51, -0.3411, 1.972, 2.98, 4.097, 2.98, 4.097, 3.759, 3.934, 3.759, 3.934, 4.537, 2.299, 4.537, 1.481, 4.537, 1.481, 4.148, 2.135, 4.148, 2.299, 4.148, 2.299, 4.05, 2.135, 4.05, 2.135, 3.661, 2.299, 3.661, 2.299, 3.564, 1.972, 3.564, -43.8, 1.341, -43.83, 1.341, -43.83, 0.6051, -43.99, 0.6051, -43.99, 1.341, -44.41, 1.341, -44.41, 0.5, -43.8, 0.5, 0.173, 3.175, 0.173, 4.342, -1.135, 4.342, -1.135, 4.294, -1.135, 4.002, -1.135, 3.175, 2.135, -2.661, 2.135, -1.786, 1.808, -1.786, 1.645, -1.786, 0.5, -1.786, 0.5, -2.661, 0.5, -3.148, 0.5, -4.023, 2.135, -4.023, 2.135, -3.148, 2.299, 4.537, 3.934, 4.537, 4.097, 4.537, 4.097, 5.801, 2.299, 5.801, 3.116, 1.23, 3.116, 1.132, 3.28, 1.132, 4.097, 1.132, 4.097, 1.424, 2.789, 1.424, 0.5, 1.424, 0.5, 2.883, 0.5, 2.98, 0.5, 4.537, 0.5, 5.12, 0.173, 5.12, 0.173, 4.342, 0.173, 3.175, 0.173, 3.078, 0.173, 2.008, 0.173, 1.91, 0.173, 1.23, 1.645, 1.23, 1.808, 1.23, -73.97, 1.341, -73.97, 0.5, -73.02, 0.5, -73.02, 1.341, -3.097, 4.439, -1.953, 4.439, -1.789, 4.439, -1.789, 4.974, -1.789, 5.266, -1.789, 5.315, -3.097, 5.315, -3.097, -1.689, -3.097, -2.856, -1.789, -2.856, -1.789, -2.029, -1.789, -1.737, -1.789, -1.689, -30.58, 0.5, -30.58, -0.3411, -29.63, -0.3411, -29.63, 0.5, -1.135, 5.315, -1.135, 5.801, -3.097, 5.801, -3.097, 5.655, -3.097, 5.364, -3.097, 5.315, -1.789, 5.315, -1.707, 5.315, -1.217, 5.315, -73.97, 1.341, -74.47, 1.341, -74.47, 0.5, -73.97, 0.5, 20.45, 0.5, 19.78, 0.5, 19.78, -0.3411, 20.45, -0.3411, 71.39, -0.3411, 71.39, 0.5, 70.21, 0.5, 70.21, -0.3411, -74.47, 1.341, -74.96, 1.341, -74.96, 0.5, -74.47, 0.5, 9.983, 12.61, 3.116, 12.61, 3.116, 10.66, 3.116, 6.968, 8.021, 6.968, 9.82, 6.968, 9.983, 6.968, -8.983, 6.968, -8.983, 5.801, -7.021, 5.801, -7.021, 6.968, -1.789, -5.288, -1.789, -4.899, -3.097, -4.899, -3.097, -5.288, -26.79, 0.5, -26.46, 0.5, -26.46, 1.341, -26.79, 1.341, -8.983, -3.731, -4.732, -3.731, -4.732, -3.598, -4.732, -3.306, -4.732, -1.591, -4.814, -1.591, -5.304, -1.591, -8.983, -1.591, -51.62, 1.341, -51.98, 1.341, -51.98, 0.5, -51.62, 0.5, 3.116, -10.35, 4.588, -10.35, 4.588, -8.984, 3.116, -8.984, -6.04, 0.1596, -4.732, 0.1596, -4.732, 0.2933, -4.732, 0.5851, -4.732, 0.8404, -6.04, 0.8404, -0.808, 7.844, -0.808, 7.358, -0.808, 6.968, 1.154, 6.968, 1.154, 7.844, 61.91, -0.3411, 61.91, 0.5, 58.95, 0.5, 58.95, -0.3411, -93.53, 1.341, -94.41, 1.341, -94.41, 0.5, -93.53, 0.5, -0.808, 8.136, -0.808, 7.844, 1.154, 7.844, 1.154, 6.968, 1.972, 6.968, 1.972, 7.163, 1.481, 7.163, 1.481, 7.941, 1.972, 7.941, 1.972, 8.136, 0.6635, 8.136, -67.49, 1.341, -67.49, 0.5, -66.78, 0.5, -66.78, 1.341, -79.1, 1.341, -79.16, 1.341, -79.16, 0.6051, -79.32, 0.6051, -79.49, 0.6051, -79.49, 1.341, -79.93, 1.341, -79.93, 0.5, -79.1, 0.5, -16.37, 0.5, -16.37, -0.3411, -12.81, -0.3411, -12.81, 0.5, 0.0, 0.0, 0.0, 0.0, 0.0, 0.0, 0.0, 0.0, -46.56, 1.341, -46.84, 1.341, -46.84, 0.5, -46.56, 0.5, 8.632, -0.3411, 8.632, 0.5, 7.447, 0.5, 7.447, -0.3411, -16.48, -0.3411, -16.37, -0.3411, -16.37, 0.5, -18.97, 0.5, -18.97, -0.3411, 0.827, 11.54, 0.827, 12.61, -3.261, 12.61, -3.261, 10.28, 0.827, 10.28, 0.827, 10.66, 0.827, 11.25, -3.261, 10.28, -3.261, 8.719, -2.28, 8.719, 0.6635, 8.719, 1.972, 8.719, 1.972, 10.28, 0.827, 10.28, -104.1, 1.341, -104.8, 1.341, -104.8, 0.5, -104.1, 0.5, 1.318, -11.61, 4.588, -11.61, 4.588, -10.35, 3.116, -10.35, 1.318, -10.35, -28.23, 0.5, -28.0, 0.5, -28.0, 1.341, -28.23, 1.341, -55.84, 1.341, -56.67, 1.341, -56.67, 0.5, -55.84, 0.5, 0.0, 0.0, 0.0, 0.0, 0.0, 0.0, 0.0, 0.0, 0.0, 0.0, 0.0, 0.0, 0.0, 0.0, 0.0, 0.0, 0.0, 0.0, 0.0, 0.0, 24.15, -0.3411, 25.47, -0.3411, 25.47, 0.5, 24.15, 0.5, 0.0, 0.0, 0.0, 0.0, 0.0, 0.0, 0.0, 0.0, 0.0, 0.0, 0.0, 0.0, 0.0, 0.0, 0.0, 0.0, 0.0, 0.0, 0.0, 0.0, 0.0, 0.0, 4.588, -11.61, 9.983, -11.61, 9.983, -8.984, 9.82, -8.984, 5.732, -8.984, 4.588, -8.984, 4.588, -10.35, -0.808, 8.136, 0.6635, 8.136, 0.6635, 8.719, -2.28, 8.719, -2.28, 7.358, -0.808, 7.358, -0.808, 7.844, 0.0, 0.0, 0.0, 0.0, 0.0, 0.0, 0.0, 0.0, 0.0, 0.0, 0.0, 0.0, 0.0, 0.0, 0.0, 0.0, 0.0, 0.0, 0.0, 0.0, 0.009489, -4.899, 0.5, -4.899, 0.5, -4.509, 0.009489, -4.509, 0.0, 0.0, 0.0, 0.0, 0.0, 0.0, 0.0, 0.0, 0.0, 0.0, 0.0, 0.0, 0.0, 0.0, 0.0, 0.0, 0.0, 0.0, 0.0, 0.0, 0.0, 0.0, 0.0, 0.0, 0.0, 0.0, 0.0, 0.0, 0.0, 0.0, 0.0, 0.0, 0.0, 0.0, 0.0, 0.0, 0.3388, -0.3411, 0.3388, 0.5, -1.794, 0.5, -1.794, -0.3411, -39.2, 1.341, -39.5, 1.341, -39.5, 0.6051, -39.67, 0.6051, -39.67, 1.341, -39.69, 1.341, -39.69, 0.5, -39.2, 0.5, 44.9, -0.3411, 44.9, 0.5, 43.95, 0.5, 43.95, -0.3411, -49.28, 0.5, -49.94, 0.5, -49.94, -0.3411, -49.28, -0.3411, 79.2, 0.5, 79.2, -0.3411, 80.26, -0.3411, 80.26, 0.5, -21.78, 1.341, -21.89, 1.341, -21.89, 0.5, -21.78, 0.5, -51.27, 1.341, -51.62, 1.341, -51.62, 0.5, -51.27, 0.5, -48.54, 0.5, -48.42, 0.5, -48.42, 1.341, -48.54, 1.341, -57.33, 1.341, -57.5, 1.341, -57.5, 0.5, -57.33, 0.5, -76.18, 1.341, -76.45, 1.341, -76.45, 0.5, -76.18, 0.5, -59.76, 1.341, -60.04, 1.341, -60.04, 0.5, -59.76, 0.5, -20.92, 1.341, -20.97, 1.341, -20.97, 0.5, -20.92, 0.5, -21.14, 1.341, -21.19, 1.341, -21.19, 0.5, -21.14, 0.5, 15.98, -0.3411, 15.98, 0.5, 15.27, 0.5, 15.27, -0.3411, -74.96, 1.341, -75.46, 1.341, -75.46, 0.5, -74.96, 0.5, 15.27, -0.3411, 15.27, 0.5, 14.91, 0.5, 14.91, -0.3411, 13.73, -0.3411, 13.73, 0.5, 12.54, 0.5, 12.54, -0.3411, -28.09, 0.5, -29.63, 0.5, -29.63, -0.3411, -28.09, -0.3411, -37.03, 1.341, -37.08, 1.341, -37.08, 0.5, -37.03, 0.5, 14.91, -0.3411, 14.91, 0.5, 13.73, 0.5, 13.73, -0.3411, -26.79, -0.3411, -26.55, -0.3411, -26.55, 0.5, -26.79, 0.5, -48.95, 0.5, -49.28, 0.5, -49.28, -0.3411, -48.95, -0.3411, -20.69, 1.341, -20.75, 1.341, -20.75, 0.5, -20.69, 0.5, -21.03, 1.341, -21.08, 1.341, -21.08, 0.5, -21.03, 0.5, -24.34, 0.5, -24.23, 0.5, -24.23, 1.341, -24.34, 1.341, -54.63, 1.341, -54.68, 1.341, -54.68, 0.5, -54.63, 0.5, -45.68, 1.341, -46.34, 1.341, -46.34, 0.5, -45.68, 0.5, -37.58, 0.5, -37.63, 0.5, -37.63, -0.2359, -37.79, -0.2359, -37.79, 0.5, -37.96, 0.5, -37.96, -0.3411, -37.58, -0.3411, 76.02, 0.5, 75.99, 0.5, 75.99, -0.2359, 75.83, -0.2359, 75.83, 0.5, 75.3, 0.5, 75.3, -0.3411, 76.02, -0.3411, 110.2, 0.5, 109.1, 0.5, 109.1, -0.3411, 110.2, -0.3411, -52.59, 0.5, -53.47, 0.5, -53.47, -0.3411, -52.59, -0.3411, -100.1, 1.341, -100.4, 1.341, -100.4, 0.5, -100.1, 0.5, -83.18, 0.5, -83.18, 1.341, -84.25, 1.341, -84.25, 0.5, -54.24, 1.341, -54.63, 1.341, -54.63, 0.5, -54.24, 0.5, -29.56, 1.341, -29.89, 1.341, -29.89, 0.5, -29.56, 0.5, 49.4, 0.5, 49.38, 0.5, 49.38, -0.2359, 49.21, -0.2359, 49.21, 0.5, 48.74, 0.5, 48.74, -0.3411, 49.4, -0.3411, -23.87, 0.5, -23.75, 0.5, -23.75, 1.341, -23.87, 1.341, -24.11, 0.5, -23.99, 0.5, -23.99, 1.341, -24.11, 1.341, -92.22, 1.341, -92.22, 0.5, -91.27, 0.5, -91.27, 1.341, -24.46, 0.5, -24.34, 0.5, -24.34, 1.341, -24.46, 1.341, -41.43, 0.5, -41.43, 1.341, -42.02, 1.341, -42.02, 0.5, -37.08, 1.341, -37.36, 1.341, -37.36, 0.5, -37.08, 0.5, -101.1, 1.341, -101.9, 1.341, -101.9, 0.5, -101.1, 0.5, -76.16, 0.5, -76.16, -0.3411, -74.39, -0.3411, -74.39, 0.5, -60.04, 1.341, -60.15, 1.341, -60.15, 0.5, -60.04, 0.5, -37.47, 1.341, -37.96, 1.341, -37.96, 0.5, -37.47, 0.5, -61.09, 1.341, -61.09, 0.5, -60.15, 0.5, -60.15, 1.341, -33.02, 1.341, -33.41, 1.341, -33.41, 0.5, -33.02, 0.5, 70.09, -0.3411, 70.09, 0.5, 68.43, 0.5, 68.43, -0.3411, -50.99, 0.5, -51.43, 0.5, -51.43, -0.3411, -50.99, -0.3411, 98.75, 0.5, 98.75, -0.3411, 99.81, -0.3411, 99.81, 0.5, -91.78, 0.5, -91.78, -0.3411, -90.83, -0.3411, -90.83, 0.5, 18.07, -0.3411, 19.18, -0.3411, 19.18, 0.5, 18.07, 0.5, -47.71, 0.5, -47.71, 1.341, -48.42, 1.341, -48.42, 0.5, -55.24, 0.5, -57.0, 0.5, -57.01, -0.3411, -55.24, -0.3411, -21.58, 1.341, -21.63, 1.341, -21.63, 0.5, -21.58, 0.5, -20.42, 1.341, -20.47, 1.341, -20.47, 0.5, -20.42, 0.5, -40.84, 0.5, -40.48, 0.5, -40.48, 1.341, -40.84, 1.341, -6.888, 0.5, -6.888, -0.3411, -5.466, -0.3411, -5.466, 0.5, 90.69, -0.3411, 92.11, -0.3411, 92.11, 0.5, 90.69, 0.5, -5.466, 0.5, -5.466, -0.3411, -2.741, -0.3411, -2.741, 0.5, -75.96, 1.341, -76.18, 1.341, -76.18, 0.5, -75.96, 0.5, 0.0, 0.0, 0.0, 0.0, 0.0, 0.0, 0.0, 0.0, 0.0, 0.0, 0.0, 0.0, 0.0, 0.0, -54.68, 1.341, -55.01, 1.341, -55.01, 0.5, -54.68, 0.5, 37.79, 0.5, 37.79, -0.3411, 40.87, -0.3411, 40.87, 0.5, 40.63, 0.5, 40.63, -0.2359, 40.28, -0.2359, 40.28, 0.5, -59.32, 1.341, -59.76, 1.341, -59.76, 0.5, -59.32, 0.5, -44.41, 1.341, -45.01, 1.341, -45.01, 0.5, -44.41, 0.5, -23.4, 0.5, -23.28, 0.5, -23.28, 1.341, -23.4, 1.341, -43.8, 1.341, -43.8, 0.5, -43.21, 0.5, -43.21, 1.341, -27.54, 1.341, -27.71, 1.341, -27.71, 0.5, -27.54, 0.5, -75.46, 1.341, -75.96, 1.341, -75.96, 0.5, -75.46, 0.5, -39.84, 0.5, -40.5, 0.5, -40.5, -0.3411, -39.84, -0.3411, 27.96, 0.5, 27.96, -0.3411, 28.55, -0.3411, 28.55, 0.5, 34.71, 0.5, 34.71, -0.3411, 37.79, -0.3411, 37.79, 0.5, 37.73, 0.5, 37.73, -0.2359, 37.38, -0.2359, 37.38, 0.5, 32.46, 0.5, 32.46, -0.3411, 34.12, -0.3411, 34.12, 0.5, -42.88, 0.5, -42.9, 0.5, -42.9, -0.2359, -43.07, -0.2359, -43.07, 0.5, -43.98, 0.5, -43.98, -0.3411, -42.88, -0.3411, -44.48, 0.5, -44.5, 0.5, -44.5, -0.2359, -44.67, -0.2359, -44.67, 0.5, -44.75, 0.5, -44.75, -0.3411, -44.48, -0.3411, -59.21, 1.341, -59.32, 1.341, -59.32, 0.5, -59.21, 0.5, -25.56, 1.341, -25.78, 1.341, -25.78, 0.5, -25.56, 0.5, -21.67, 1.341, -21.78, 1.341, -21.78, 0.5, -21.67, 0.5, -21.36, 1.341, -21.47, 1.341, -21.47, 0.5, -21.36, 0.5, -51.43, 0.5, -51.87, 0.5, -51.87, -0.3411, -51.43, -0.3411, -29.89, 1.341, -30.22, 1.341, -30.22, 0.5, -29.89, 0.5, 22.38, 0.5, 21.88, 0.5, 21.88, -0.3411, 22.38, -0.3411, 109.1, 0.5, 108.6, 0.5, 108.6, -0.3411, 109.1, -0.3411, -69.62, 1.341, -69.62, 0.5, -68.68, 0.5, -68.68, 1.341, -42.62, 1.341, -42.62, 0.5, -42.14, 0.5, -42.14, 1.341, -72.02, 1.341, -72.07, 1.341, -72.07, 0.5, -72.02, 0.5, -42.02, 1.341, -42.14, 1.341, -42.14, 0.5, -42.02, 0.5, -18.97, -0.3411, -18.97, 0.5, -20.04, 0.5, -20.04, -0.3411, -20.47, 1.341, -20.53, 1.341, -20.53, 0.5, -20.47, 0.5, 31.63, 0.5, 31.63, -0.3411, 32.46, -0.3411, 32.46, 0.5, -52.69, 1.341, -53.27, 1.341, -53.27, 0.6051, -53.44, 0.6051, -53.44, 1.341, -53.47, 1.341, -53.47, 0.5, -52.69, 0.5, -21.58, -0.3411, -21.34, -0.3411, -21.34, 0.5, -21.58, 0.5, -26.46, 0.5, -26.22, 0.5, -26.22, 1.341, -26.46, 1.341, -89.97, 0.5, -89.85, 0.5, -89.85, 1.341, -89.97, 1.341, -46.34, 1.341, -46.56, 1.341, -46.56, 0.5, -46.34, 0.5, -22.88, -0.3411, -22.88, 0.5, -24.18, 0.5, -24.18, -0.3411, -37.19, 0.5, -37.27, 0.5, -37.27, -0.2359, -37.43, -0.2359, -37.43, 0.5, -37.58, 0.5, -37.58, -0.3411, -37.19, -0.3411, -98.89, 1.341, -99.36, 1.341, -99.36, 0.6051, -99.52, 0.6051, -99.52, 1.341, -99.55, 1.341, -99.55, 0.5, -98.89, 0.5, 34.12, 0.5, 34.12, -0.3411, 34.71, -0.3411, 34.71, 0.5, 31.63, 0.5, 28.55, 0.5, 28.55, -0.3411, 31.63, -0.3411, -41.17, 0.5, -41.83, 0.5, -41.83, -0.3411, -41.17, -0.3411, -102.6, 1.341, -102.6, 0.5, -101.9, 0.5, -101.9, 1.341, -82.11, 0.5, -82.11, 1.341, -83.18, 1.341, -83.18, 0.5, -20.81, 1.341, -20.86, 1.341, -20.86, 0.5, -20.81, 0.5, -81.0, 1.341, -81.0, 0.5, -79.93, 0.5, -79.93, 1.341, -102.6, 1.341, -103.4, 1.341, -103.4, 0.5, -102.6, 0.5, -105.6, 1.341, -106.3, 1.341, -106.3, 0.5, -105.6, 0.5, 110.3, 0.5, 110.3, 0.5, 110.3, -0.3411, 110.3, -0.3411, -26.0, 1.341, -26.22, 1.341, -26.22, 0.5, -26.0, 0.5, -46.3, 0.5, -46.52, 0.5, -46.52, -0.3411, -46.3, -0.3411, -70.57, 1.341, -70.57, 0.5, -69.62, 0.5, -69.62, 1.341, -40.48, 0.5, -40.25, 0.5, -40.25, 1.341, -40.48, 1.341, -36.2, 0.5, -36.94, 0.5, -36.94, -0.2359, -37.1, -0.2359, -37.1, 0.5, -37.19, 0.5, -37.19, -0.3411, -36.2, -0.3411, -44.75, 0.5, -46.3, 0.5, -46.3, -0.3411, -44.75, -0.3411, -78.05, 1.341, -78.16, 1.341, -78.16, 0.5, -78.05, 0.5, -21.08, 1.341, -21.14, 1.341, -21.14, 0.5, -21.08, 0.5, -87.37, 0.5, -86.42, 0.5, -86.42, 1.341, -87.37, 1.341, 8.632, 0.5, 8.632, -0.3411, 9.698, -0.3411, 9.698, 0.5, -82.06, 0.5, -81.0, 0.5, -81.0, 1.341, -82.06, 1.341, -25.17, 1.341, -25.34, 1.341, -25.34, 0.5, -25.17, 0.5, -22.88, -0.3411, -22.53, -0.3411, -22.53, 0.5, -22.88, 0.5, 110.3, 0.5, 110.2, 0.5, 110.2, -0.3411, 110.3, -0.3411, -71.52, 1.341, -71.52, 0.5, -70.57, 0.5, -70.57, 1.341, -59.21, 0.5, -59.6, 0.5, -59.6, -0.3411, -59.21, -0.3411, -24.18, -0.3411, -24.18, 0.5, -25.25, 0.5, -25.25, -0.3411, -88.79, 0.5, -88.79, 1.341, -89.85, 1.341, -89.85, 0.5, 103.9, -0.3411, 103.9, 0.5, 102.9, 0.5, 102.9, -0.3411, 89.74, -0.3411, 90.69, -0.3411, 90.69, 0.5, 89.74, 0.5, -87.6, 0.5, -87.37, 0.5, -87.37, 1.341, -87.6, 1.341, -88.79, 0.5, -87.6, 0.5, -87.6, 1.341, -88.79, 1.341, 106.1, 0.5, 106.1, -0.3411, 106.9, -0.3411, 106.9, 0.5, -23.99, 0.5, -23.87, 0.5, -23.87, 1.341, -23.99, 1.341, -41.43, 0.5, -41.19, 0.5, -41.19, 1.341, -41.43, 1.341, -36.47, 0.5, -36.0, 0.5, -36.0, 1.341, -36.47, 1.341, -3.097, 0.6459, -1.789, 0.6459, -1.789, 1.667, -2.116, 2.105, -2.116, 2.154, -2.116, 2.445, -2.116, 2.494, -3.097, 2.494, -38.15, 1.341, -38.65, 1.341, -38.65, 0.5, -38.15, 0.5, 48.74, 0.5, 48.27, 0.5, 48.27, -0.2359, 48.11, -0.2359, 48.11, 0.5, 48.08, 0.5, 48.08, -0.3411, 48.74, -0.3411, -76.45, 1.341, -76.95, 1.341, -76.95, 0.5, -76.45, 0.5, -38.46, 0.5, -38.68, 0.5, -38.68, -0.3411, -38.46, -0.3411, 0.0, 0.0, 0.0, 0.0, 0.0, 0.0, 0.0, 0.0, 26.54, 0.5, 26.54, -0.3411, 27.96, -0.3411, 27.96, 0.5, -68.82, 0.5, -68.82, -0.3411, -68.43, -0.3411, -68.43, 0.5, -46.52, 0.5, -47.51, 0.5, -47.51, -0.3411, -46.52, -0.3411, -20.36, 1.341, -20.42, 1.341, -20.42, 0.5, -20.36, 0.5, -21.19, 1.341, -21.25, 1.341, -21.25, 0.5, -21.19, 0.5, -37.36, 1.341, -37.47, 1.341, -37.47, 0.5, -37.36, 0.5, -54.36, 0.5, -55.24, 0.5, -55.24, -0.3411, -54.36, -0.3411, 22.38, -0.3411, 23.26, -0.3411, 23.26, 0.5, 22.38, 0.5, -56.78, 1.341, -57.33, 1.341, -57.33, 0.5, -56.78, 0.5, -107.1, 1.341, -107.6, 1.341, -107.6, 0.5, -107.1, 0.5, 0.0, 0.0, 0.0, 0.0, 0.0, 0.0, 0.0, 0.0, 0.0, 0.0, 0.0, 0.0, -51.27, 1.341, -51.27, 0.5, -50.56, 0.5, -50.56, 1.341, -107.9, 1.341, -108.6, 1.341, -108.6, 0.5, -107.9, 0.5, -63.94, 0.5, -63.94, 1.341, -64.89, 1.341, -64.89, 0.5, -71.52, 0.5, -71.52, -0.3411, -70.86, -0.3411, -70.86, 0.5, -53.47, 0.5, -54.36, 0.5, -54.36, -0.3411, -53.47, -0.3411, -70.86, 0.5, -70.86, -0.3411, -68.82, -0.3411, -68.82, 0.5, 44.9, -0.3411, 45.55, -0.3411, 45.55, 0.3949, 45.91, 0.3949, 45.91, -0.3411, 45.96, -0.3411, 45.96, 0.5, 44.9, 0.5, 77.4, 0.5, 76.93, 0.5, 76.93, -0.2359, 76.76, -0.2359, 76.76, 0.5, 76.74, 0.5, 76.74, -0.3411, 77.4, -0.3411, -92.22, 1.341, -92.34, 1.341, -92.34, 0.5, -92.22, 0.5, -91.16, 1.341, -91.27, 1.341, -91.27, 0.5, -91.16, 0.5, -77.94, 1.341, -78.05, 1.341, -78.05, 0.5, -77.94, 0.5, -58.66, 0.5, -59.21, 0.5, -59.21, -0.3411, -58.66, -0.3411, -94.41, 1.341, -94.74, 1.341, -94.74, 0.5, -94.41, 0.5, -25.34, 1.341, -25.56, 1.341, -25.56, 0.5, -25.34, 0.5, -68.43, 0.5, -68.43, -0.3411, -68.1, -0.3411, -68.1, 0.5, -48.54, 0.5, -48.54, 1.341, -49.13, 1.341, -49.13, 0.5, -67.66, 0.5, -67.66, -0.3411, -66.66, -0.3411, -66.66, 0.5, -33.41, 1.341, -33.6, 1.341, -33.6, 0.6051, -33.76, 0.6051, -33.76, 1.341, -33.79, 1.341, -33.79, 0.5, -33.41, 0.5, 71.98, -0.3411, 71.98, 0.5, 71.39, 0.5, 71.39, -0.3411, -30.55, 0.5, -30.55, 1.341, -30.91, 1.341, -30.91, 0.5, 89.74, -0.3411, 89.74, 0.5, 88.56, 0.5, 88.56, -0.3411, 88.56, -0.3411, 88.56, 0.5, 87.37, 0.5, 87.37, -0.3411, -66.66, 0.5, -66.66, -0.3411, -65.45, -0.3411, -65.45, 0.5, -85.31, 1.341, -86.14, 1.341, -86.14, 0.5, -85.31, 0.5, 5.732, -5.871, 9.82, -5.871, 9.983, -5.871, 9.983, -4.315, 9.82, -4.315, 5.732, -4.315, 102.9, 0.5, 102.9, 0.5, 102.9, -0.2359, 102.7, -0.2359, 102.7, 0.5, 100.9, 0.5, 100.9, -0.3411, 102.9, -0.3411, 70.09, -0.3411, 70.21, -0.3411, 70.21, 0.5, 70.09, 0.5, 7.447, -0.3411, 7.447, 0.5, 6.262, 0.5, 6.262, -0.3411, -51.87, 0.5, -52.59, 0.5, -52.59, -0.3411, -51.87, -0.3411, -49.13, 0.5, -49.13, 1.341, -49.84, 1.341, -49.84, 0.5, 12.3, 0.5, 12.07, 0.5, 12.07, -0.3411, 12.3, -0.3411, -108.6, 1.341, -108.9, 1.341, -108.9, 0.5, -108.6, 0.5, 15.98, -0.3411, 18.07, -0.3411, 18.07, 0.5, 15.98, 0.5, 6.262, -0.3411, 6.262, 0.5, 5.078, 0.5, 5.078, -0.3411, -21.47, 1.341, -21.58, 1.341, -21.58, 0.5, -21.47, 0.5, 4.097, -0.6186, 4.097, -0.03499, 3.28, -0.03499, 3.28, -0.5213, 3.28, -0.6186, -28.23, 1.341, -28.56, 1.341, -28.56, 0.5, -28.23, 0.5, 54.69, 0.5, 54.69, -0.3411, 55.99, -0.3411, 55.99, 0.5, 43.95, -0.3411, 43.95, 0.5, 42.53, 0.5, 42.53, -0.3411, -76.95, 1.341, -77.94, 1.341, -77.94, 0.5, -76.95, 0.5, -62.47, 0.5, -62.47, -0.3411, -60.98, -0.3411, -60.98, 0.5, -65.83, 0.5, -65.83, 1.341, -66.66, 1.341, -66.66, 0.5, -66.78, 0.5, -66.66, 0.5, -66.66, 1.341, -66.78, 1.341, -96.04, 1.341, -96.04, 0.5, -94.74, 0.5, -94.74, 1.341, -39.69, 1.341, -39.91, 1.341, -39.91, 0.5, -39.69, 0.5, 4.841, -0.3411, 4.841, 0.5, 1.879, 0.5, 1.879, -0.3411, -20.53, 1.341, -20.58, 1.341, -20.58, 0.5, -20.53, 0.5, -40.84, 0.5, -40.84, 1.341, -41.19, 1.341, -41.19, 0.5, 1.05, -0.3411, 1.879, -0.3411, 1.879, 0.5, 1.05, 0.5, -82.06, 0.5, -82.06, -0.3411, -80.57, -0.3411, -80.57, 0.5, -68.1, 0.5, -68.1, -0.3411, -67.66, -0.3411, -67.66, 0.5, -29.23, 1.341, -29.56, 1.341, -29.56, 0.5, -29.23, 0.5, -56.67, 1.341, -56.78, 1.341, -56.78, 0.5, -56.67, 0.5, -20.58, 1.341, -20.64, 1.341, -20.64, 0.5, -20.58, 0.5, -32.0, 0.5, -32.0, -0.3411, -30.58, -0.3411, -30.58, 0.5, -86.14, 1.341, -86.2, 1.341, -86.2, 0.5, -86.14, 0.5, -22.11, 1.341, -22.22, 1.341, -22.22, 0.5, -22.11, 0.5, 96.61, 0.5, 96.61, -0.3411, 97.68, -0.3411, 97.68, 0.5, -78.16, 1.341, -78.94, 1.341, -78.94, 0.5, -78.16, 0.5, -50.93, 0.5, -50.99, 0.5, -50.99, -0.3411, -50.93, -0.3411, -34.23, 1.341, -34.23, 0.5, -33.79, 0.5, -33.79, 1.341, -80.57, 0.5, -80.57, -0.3411, -79.69, -0.3411, -79.69, 0.5, -31.62, 1.341, -31.67, 1.341, -31.67, 0.6051, -31.83, 0.6051, -31.83, 1.341, -32.0, 1.341, -32.0, 0.5, -31.62, 0.5, -79.69, 0.5, -79.69, -0.3411, -78.81, -0.3411, -78.81, 0.5, 96.61, -0.3411, 96.61, 0.5, 94.36, 0.5, 94.36, -0.3411, 53.03, 0.5, 53.03, -0.3411, 54.69, -0.3411, 54.69, 0.5, -8.983, -5.093, -8.983, -8.984, -6.939, -8.984, -6.449, -8.984, -4.732, -8.984, -4.732, -8.4, -4.732, -7.914, -4.732, -5.543, -4.732, -5.251, -4.732, -5.093, -5.059, -5.093, -5.55, -5.093, -78.81, 0.5, -78.81, -0.3411, -77.92, -0.3411, -77.92, 0.5, -40.5, 0.5, -41.17, 0.5, -41.17, -0.3411, -40.5, -0.3411, 92.11, 0.5, 92.11, -0.3411, 94.36, -0.3411, 94.36, 0.5, -20.64, 1.341, -20.69, 1.341, -20.69, 0.5, -20.64, 0.5, 87.37, -0.3411, 87.37, 0.5, 86.42, 0.5, 86.42, -0.3411, -24.23, 0.5, -24.11, 0.5, -24.11, 1.341, -24.23, 1.341, -39.14, 1.341, -39.2, 1.341, -39.2, 0.5, -39.14, 0.5, -32.43, 1.341, -32.66, 1.341, -32.66, 0.5, -32.43, 0.5, -68.68, 1.341, -68.68, 0.5, -67.73, 0.5, -67.73, 1.341, 19.78, 0.5, 19.34, 0.5, 19.34, -0.3411, 19.78, -0.3411, 68.43, -0.3411, 68.43, 0.5, 67.48, 0.5, 67.48, -0.3411, -77.92, 0.5, -77.92, -0.3411, -76.16, -0.3411, -76.16, 0.5, -3.097, 4.439, -3.097, 2.834, -3.097, 2.543, -3.097, 2.494, -2.116, 2.494, -2.116, 2.445, -2.116, 2.154, -2.116, 2.105, -1.789, 1.667, -1.789, 0.6459, -1.789, 0.5973, -1.789, 0.3055, -1.789, -0.5213, -1.789, -1.348, -1.789, -1.64, -1.789, -1.689, -1.789, -1.737, -1.789, -2.029, -1.789, -2.856, -3.097, -2.856, -3.097, -2.953, -3.097, -3.245, -3.097, -4.899, -1.789, -4.899, -1.789, -5.288, -1.299, -5.288, 0.5, -5.288, 1.972, -5.288, 3.77, -5.288, 4.097, -5.288, 4.097, -4.899, 3.77, -4.899, 2.135, -4.899, 0.5, -4.899, 0.009489, -4.899, -0.9715, -4.899, -0.9715, -3.148, 0.5, -3.148, 2.135, -3.148, 3.77, -3.148, 4.097, -3.148, 4.097, -2.661, 3.77, -2.661, 2.135, -2.661, 0.5, -2.661, -1.135, -2.661, -1.135, -1.786, -1.135, -0.9591, -1.135, -0.6672, -1.135, -0.6186, -1.135, -0.57, -1.135, -0.2782, -1.135, 0.6459, -1.135, 0.6945, -1.135, 0.9864, -1.135, 1.91, -1.462, 1.91, -1.462, 2.008, -1.462, 2.056, -1.462, 2.348, -1.462, 3.078, -1.462, 3.175, -1.135, 3.175, -1.135, 4.002, -1.135, 4.294, -1.135, 4.342, -1.135, 4.391, -1.135, 4.683, -1.135, 5.315, -1.217, 5.315, -1.707, 5.315, -1.789, 5.315, -1.789, 5.266, -1.789, 4.974, -1.789, 4.439, -1.789, 4.342, -1.953, 4.342, -1.953, 4.439, -23.28, 0.5, -23.16, 0.5, -23.16, 1.341, -23.28, 1.341, -38.65, 1.341, -39.14, 1.341, -39.14, 0.5, -38.65, 0.5, -50.56, 1.341, -50.56, 0.5, -49.84, 0.5, -49.84, 1.341, -11.51, 0.5, -12.81, 0.5, -12.81, -0.3411, -11.51, -0.3411, -1.135, 1.91, -1.135, 0.9864, -1.135, 0.6945, -1.135, 0.6459, 0.173, 0.6459, 0.173, 1.035, 0.173, 1.23, 0.173, 1.91, -50.11, 0.5, -50.93, 0.5, -50.93, -0.3411, -50.11, -0.3411, 50.07, 0.5, 49.6, 0.5, 49.6, -0.2359, 49.43, -0.2359, 49.43, 0.5, 49.4, 0.5, 49.4, -0.3411, 50.07, -0.3411, -57.0, 0.5, -58.66, 0.5, -58.66, -0.3411, -57.01, -0.3411, -58.33, 1.341, -59.21, 1.341, -59.21, 0.5, -58.33, 0.5, -24.82, 0.5, -24.7, 0.5, -24.7, 1.341, -24.82, 1.341, -45.01, 1.341, -45.68, 1.341, -45.68, 0.5, -45.01, 0.5, -64.68, 0.5, -64.68, -0.3411, -62.47, -0.3411, -62.47, 0.5, -32.39, 1.341, -32.39, 0.5, -32.0, 0.5, -32.0, 1.341, -71.52, 0.5, -72.18, 0.5, -72.18, -0.3411, -71.52, -0.3411, -84.25, 0.5, -84.25, 1.341, -85.31, 1.341, -85.31, 0.5, -43.98, 0.5, -44.48, 0.5, -44.48, -0.3411, -43.98, -0.3411, -25.78, 1.341, -26.0, 1.341, -26.0, 0.5, -25.78, 0.5, -25.06, 1.341, -25.17, 1.341, -25.17, 0.5, -25.06, 0.5, -20.97, 1.341, -21.03, 1.341, -21.03, 0.5, -20.97, 0.5, 67.48, -0.3411, 67.48, 0.5, 66.42, 0.5, 66.42, -0.3411, -28.09, 0.5, -28.09, -0.3411, -26.79, -0.3411, -26.79, 0.5, 104.9, 0.5, 104.9, -0.3411, 105.9, -0.3411, 105.9, 0.5, 20.5, 0.5, 20.45, 0.5, 20.45, -0.3411, 20.5, -0.3411, -86.2, 1.341, -86.42, 1.341, -86.42, 0.5, -86.2, 0.5, -101.1, 1.341, -101.1, 0.5, -100.4, 0.5, -100.4, 1.341, -22.22, 1.341, -22.33, 1.341, -22.33, 0.5, -22.22, 0.5, -58.33, 1.341, -58.33, 0.5, -57.5, 0.5, -57.5, 1.341, -57.91, 1.341, -57.91, 0.6051, -58.27, 0.6051, -58.27, 1.341, -36.47, 1.341, -36.97, 1.341, -36.97, 0.5, -36.47, 0.5, -61.45, 0.5, -61.09, 0.5, -61.09, 1.341, -61.45, 1.341, -61.45, 0.5, -61.45, 1.341, -62.04, 1.341, -62.04, 0.5, -28.0, 0.5, -27.76, 0.5, -27.76, 1.341, -28.0, 1.341, 64.88, -0.3411, 64.88, 0.5, 61.91, 0.5, 61.91, -0.3411, 76.74, 0.5, 76.71, 0.5, 76.71, -0.2359, 76.54, -0.2359, 76.54, 0.5, 76.02, 0.5, 76.02, -0.3411, 76.74, -0.3411, -22.92, 0.5, -22.8, 0.5, -22.8, 1.341, -22.92, 1.341, -23.04, 0.5, -22.92, 0.5, -22.92, 1.341, -23.04, 1.341, -32.61, 0.5, -33.96, 0.5, -33.96, -0.2359, -34.12, -0.2359, -34.12, 0.5, -34.21, 0.5, -34.21, -0.3411, -32.0, -0.3411, -32.0, 0.5, -32.33, 0.5, -38.68, 0.5, -39.62, 0.5, -39.62, -0.2359, -39.79, -0.2359, -39.79, 0.5, -39.84, 0.5, -39.84, -0.3411, -38.68, -0.3411, -51.98, 1.341, -52.69, 1.341, -52.69, 0.5, -51.98, 0.5, -93.29, 1.341, -93.29, 0.5, -92.34, 0.5, -92.34, 1.341, -28.9, 1.341, -28.9, 0.5, -28.56, 0.5, -28.56, 1.341, -22.45, 0.5, -22.33, 0.5, -22.33, 1.341, -22.45, 1.341, 106.1, 0.5, 105.9, 0.5, 105.9, -0.3411, 106.1, -0.3411, -47.79, 0.5, -48.34, 0.5, -48.34, -0.3411, -47.79, -0.3411, 23.26, -0.3411, 24.15, -0.3411, 24.15, 0.5, 23.26, 0.5, 73.41, -0.3411, 74.35, -0.3411, 74.35, 0.5, 73.41, 0.5, -43.21, 1.341, -43.21, 0.5, -42.73, 0.5, -42.73, 1.341, -31.26, 1.341, -31.62, 1.341, -31.62, 0.5, -31.26, 0.5, -24.58, 0.5, -24.46, 0.5, -24.46, 1.341, -24.58, 1.341, -42.62, 1.341, -42.73, 1.341, -42.73, 0.5, -42.62, 0.5, 47.5, 0.5, 47.25, 0.5, 47.25, -0.3411, 47.5, -0.3411, -28.9, 1.341, -29.23, 1.341, -29.23, 0.5, -28.9, 0.5, -73.67, 0.5, -73.67, -0.3411, -72.18, -0.3411, -72.18, 0.5, -108.9, 1.341, -109.4, 1.341, -109.4, 0.5, -108.9, 0.5, 47.25, 0.5, 47.22, 0.5, 47.22, -0.2359, 47.06, -0.2359, 47.06, 0.5, 47.03, 0.5, 47.03, -0.3411, 47.25, -0.3411, 21.55, 0.5, 21.16, 0.5, 21.16, -0.3411, 21.55, -0.3411, -46.84, 1.341, -47.0, 1.341, -47.0, 0.5, -46.84, 0.5, -59.6, 0.5, -60.98, 0.5, -60.98, -0.3411, -59.6, -0.3411, -2.28, 7.358, -2.28, 8.719, -3.261, 8.719, -3.261, 7.163, -2.77, 7.163, -2.28, 7.163, -24.7, 0.5, -24.58, 0.5, -24.58, 1.341, -24.7, 1.341, 0.0, 0.0, 0.0, 0.0, 0.0, 0.0, 0.0, 0.0, -35.12, 1.341, -35.56, 1.341, -35.56, 0.5, -35.12, 0.5, -23.16, 0.5, -23.04, 0.5, -23.04, 1.341, -23.16, 1.341, -104.8, 1.341, -105.6, 1.341, -105.6, 0.5, -104.8, 0.5, 66.42, -0.3411, 66.42, 0.5, 64.88, 0.5, 64.88, -0.3411, -91.16, 1.341, -91.16, 0.5, -89.97, 0.5, -89.97, 1.341, -22.57, 0.5, -22.45, 0.5, -22.45, 1.341, -22.57, 1.341, -47.51, 0.5, -47.79, 0.5, -47.79, -0.3411, -47.51, -0.3411, 50.07, 0.5, 50.07, -0.3411, 53.03, -0.3411, 53.03, 0.5, -103.4, 1.341, -104.1, 1.341, -104.1, 0.5, -103.4, 0.5, -22.8, 0.5, -22.69, 0.5, -22.69, 1.341, -22.8, 1.341, 19.34, 0.5, 19.18, 0.5, 19.18, -0.3411, 19.34, -0.3411, -30.91, 0.5, -30.91, 1.341, -31.26, 1.341, -31.26, 0.5, -22.69, 0.5, -22.57, 0.5, -22.57, 1.341, -22.69, 1.341, -23.52, 0.5, -23.4, 0.5, -23.4, 1.341, -23.52, 1.341, 21.66, 0.5, 21.55, 0.5, 21.55, -0.3411, 21.66, -0.3411, -23.63, 0.5, -23.52, 0.5, -23.52, 1.341, -23.63, 1.341, -55.01, 1.341, -55.4, 1.341, -55.4, 0.5, -55.01, 0.5, -20.86, 1.341, -20.92, 1.341, -20.92, 0.5, -20.86, 0.5, 9.698, 0.5, 9.698, -0.3411, 10.88, -0.3411, 10.88, 0.5, 72.69, -0.3411, 73.41, -0.3411, 73.41, 0.5, 72.69, 0.5, 21.16, 0.5, 21.11, 0.5, 21.11, -0.3411, 21.16, -0.3411, 12.3, -0.3411, 12.54, -0.3411, 12.54, 0.5, 12.3, 0.5, 55.99, 0.5, 55.99, -0.3411, 58.95, -0.3411, 58.95, 0.5, -95.69, 0.5, -95.69, -0.3411, -92.61, -0.3411, -92.61, 0.5, -93.85, 0.5, -93.85, -0.2359, -94.2, -0.2359, -94.2, 0.5, -23.75, 0.5, -23.63, 0.5, -23.63, 1.341, -23.75, 1.341, -48.34, 0.5, -48.95, 0.5, -48.95, -0.3411, -48.34, -0.3411, -24.94, 0.5, -24.82, 0.5, -24.82, 1.341, -24.94, 1.341, -41.83, 0.5, -42.88, 0.5, -42.88, -0.3411, -41.83, -0.3411, -6.888, -0.3411, -6.888, 0.5, -8.546, 0.5, -8.546, -0.3411, -20.75, 1.341, -20.81, 1.341, -20.81, 0.5, -20.75, 0.5, 77.89, 0.5, 77.4, 0.5, 77.4, -0.3411, 77.89, -0.3411, -92.61, 0.5, -92.61, -0.3411, -91.78, -0.3411, -91.78, 0.5, -91.84, 0.5, -91.84, -0.2359, -92.19, -0.2359, -92.19, 0.5, -21.25, 1.341, -21.36, 1.341, -21.36, 0.5, -21.25, 0.5, -89.41, 0.5, -89.41, -0.3411, -88.22, -0.3411, -88.22, 0.5, -88.22, 0.5, -88.22, -0.3411, -86.92, -0.3411, -86.92, 0.5, -90.83, 0.5, -90.83, -0.3411, -89.41, -0.3411, -89.41, 0.5, -106.3, 1.341, -107.1, 1.341, -107.1, 0.5, -106.3, 0.5, 3.116, 10.66, 3.116, 12.61, 0.827, 12.61, 0.827, 11.54, 0.9905, 11.54, 0.9905, 11.25, 0.827, 11.25, 0.827, 10.66, -7.021, 5.801, -4.732, 5.801, -4.732, 2.579, -4.732, 2.287, -4.732, 2.202, -5.55, 2.202, -5.55, 1.898, -5.55, 1.606, -5.55, 1.521, -4.732, 1.521, -4.732, 1.217, -4.732, 0.9256, -4.732, 0.8404, -4.732, 0.5851, -4.732, 0.2933, -4.732, 0.1596, -4.732, 0.00149, -4.732, -0.2903, -4.732, -1.591, -4.732, -3.306, -4.732, -3.598, -4.732, -3.731, -4.732, -5.093, -4.732, -5.251, -4.732, -5.543, -4.732, -7.914, -3.097, -7.914, -3.097, -7.719, -3.097, -7.622, -3.097, -7.33, -3.097, -7.038, -3.097, -6.26, -3.097, -6.163, -3.097, -5.288, -3.097, -4.899, -3.097, -3.245, -3.097, -2.953, -3.097, -2.856, -3.097, -1.689, -3.097, -0.5213, -3.097, 0.6459, -3.097, 2.494, -3.097, 2.543, -3.097, 2.834, -3.097, 4.439, -3.097, 5.315, -3.097, 5.364, -3.097, 5.655, -3.097, 5.801, -1.135, 5.801, 0.173, 5.801, 2.299, 5.801, 4.097, 5.801, 4.097, 4.537, 4.097, 3.759, 4.097, 2.98, 4.097, 2.883, 4.097, 1.424, 4.097, 1.132, 4.097, -0.03499, 4.097, -0.6186, 4.097, -1.689, 4.097, -2.661, 4.097, -3.148, 4.097, -4.899, 4.097, -5.288, 4.097, -8.011, 3.77, -8.011, 1.972, -8.011, 0.5, -8.011, -2.934, -8.011, -4.732, -8.4, -4.732, -8.984, -4.16, -8.984, -3.669, -8.984, -3.588, -8.984, -2.28, -8.984, -0.3175, -8.984, 1.318, -8.984, 3.116, -8.984, 4.588, -8.984, 5.732, -8.984, 5.732, -7.428, 5.732, -5.871, 5.732, -4.315, 5.732, -1.202, 5.732, 1.716, 5.732, 2.689, 5.732, 3.369, 5.732, 5.801, 8.021, 5.801, 8.021, 6.968, 3.116, 6.968, 3.116, 10.66, 0.827, 10.66, 0.827, 10.28, 1.972, 10.28, 1.972, 8.719, 0.6635, 8.719, 0.6635, 8.136, 1.972, 8.136, 1.972, 7.941, 1.481, 7.941, 1.481, 7.163, 1.972, 7.163, 1.972, 6.968, 1.154, 6.968, -0.808, 6.968, -2.28, 6.968, -2.28, 7.163, -2.77, 7.163, -2.77, 6.968, -2.934, 6.968, -2.934, 7.066, -3.261, 7.066, -3.261, 6.968, -7.021, 6.968, 1.05, -0.3411, 1.05, 0.5, 0.3388, 0.5, 0.3388, -0.3411, -97.46, 1.341, -97.52, 1.341, -97.52, 0.6051, -97.88, 0.6051, -97.88, 1.341, -97.94, 1.341, -97.94, 0.5, -97.46, 0.5, 77.89, 0.5, 77.89, -0.3411, 79.2, -0.3411, 79.2, 0.5, 42.53, -0.3411, 42.53, 0.5, 40.87, 0.5, 40.87, -0.3411, -93.29, 1.341, -93.53, 1.341, -93.53, 0.5, -93.29, 0.5, -25.25, -0.3411, -25.25, 0.5, -26.55, 0.5, -26.55, -0.3411, -86.92, 0.5, -86.92, -0.3411, -85.85, -0.3411, -85.85, 0.5, -47.0, 0.5, -47.0, 1.341, -47.71, 1.341, -47.71, 0.5, 99.81, 0.5, 99.81, -0.3411, 100.9, -0.3411, 100.9, 0.5, 21.11, 0.5, 20.5, 0.5, 20.5, -0.3411, 21.11, -0.3411, 47.03, -0.3411, 47.03, 0.5, 45.96, 0.5, 45.96, -0.3411, 46.02, -0.3411, 46.02, 0.3949, 46.38, 0.3949, 46.38, -0.3411, 0.5, 1.424, 2.789, 1.424, 2.789, 2.105, 1.481, 2.105, 1.481, 2.883, 0.5, 2.883, -1.794, -0.3411, -1.794, 0.5, -2.741, 0.5, -2.741, -0.3411, -62.04, 0.5, -62.04, 1.341, -62.99, 1.341, -62.99, 0.5, 0.0, 0.0, 0.0, 0.0, 0.0, 0.0, 0.0, 0.0, 0.0, 0.0, 104.9, -0.3411, 104.9, 0.5, 103.9, 0.5, 103.9, -0.3411, 81.57, 0.5, 80.26, 0.5, 80.26, -0.3411, 81.57, -0.3411, -109.4, 0.5, -109.4, -0.3411, -105.5, -0.3411, -105.5, 0.5, 1.972, 2.98, 1.972, 3.564, 1.481, 3.564, 1.481, 3.661, 2.135, 3.661, 2.135, 4.05, 2.135, 4.148, 1.481, 4.148, 1.481, 4.537, 0.5, 4.537, 0.5, 2.98, -97.46, 1.341, -97.46, 0.5, -96.04, 0.5, -96.04, 1.341, -105.5, 0.5, -105.5, -0.3411, -103.1, -0.3411, -103.1, 0.5, 25.47, 0.5, 25.47, -0.3411, 26.54, -0.3411, 26.54, 0.5, 97.8, 0.5, 97.68, 0.5, 97.68, -0.3411, 97.8, -0.3411, -85.02, 0.5, -85.02, -0.3411, -82.06, -0.3411, -82.06, 0.5, -73.02, 1.341, -73.02, 0.5, -72.07, 0.5, -72.07, 1.341, -39.91, 1.341, -40.25, 1.341, -40.25, 0.5, -39.91, 0.5, -34.21, 0.5, -34.98, 0.5, -34.98, -0.3411, -34.21, -0.3411, -25.06, 0.5, -24.94, 0.5, -24.94, 1.341, -25.06, 1.341])
me_plane_001.materials.append(mat_floors)
me_plane_001.materials.append(mat_walls)
me_plane_001.materials.append(mat_blank)
me_plane_001.use_remesh_preserve_volume = False
me_plane_001.use_remesh_preserve_attributes = False
me_plane_001.use_mirror_vertex_groups = False
me_plane_001.update()

# ---- objects
ob_door = bpy.data.objects.new('Door', me_plane)
ob_bolinf1 = bpy.data.objects.new('Bolinf1', me_plane_001)
ob_camera = bpy.data.objects.new('Camera', cam_camera)
ob_sun = bpy.data.objects.new('Sun', light_sun)

# ---- transforms, parenting, visibility, modifiers, constraints
ob_door.location = (195.9, -88.0, 7.0)
ob_door.rotation_euler = (1.571, -0.0, 1.571)
ob_door.scale = (3.0, 7.0, 1.0)
ob_door.lineart.crease_threshold = 0.0
ob_bolinf1.location = (0.0, 0.0, 0.0)
ob_bolinf1.scale = (249.0, 116.0, 1.0)
ob_bolinf1.lineart.crease_threshold = 0.0
_vg = ob_bolinf1.vertex_groups.new(name='walls')
ob_camera.location = (65.99, -101.3, 9.96)
ob_camera.rotation_euler = (1.552, -3.106e-05, -0.0529)
ob_camera.lineart.crease_threshold = 0.0
ob_sun.location = (76.93, 14.65, 33.02)
ob_sun.rotation_euler = (0.7749, 0.0, 0.0)
ob_sun.lineart.crease_threshold = 0.0

# ---- collection membership
col_collection_1.objects.link(ob_door)
col_collection_1.objects.link(ob_bolinf1)
col_collection_1.objects.link(ob_camera)
col_collection_1.objects.link(ob_sun)

# ---- scene / render settings (as saved in the file)
scene.camera = ob_camera
scene.frame_start = 1; scene.frame_end = 250; scene.frame_set(1)
scene.render.engine = 'CYCLES'
scene.render.resolution_x = 2560
scene.render.resolution_y = 1440
scene.render.dither_intensity = 0.0
scene.cycles.use_denoising = False
scene.cycles.samples = 100
scene.cycles.sampling_pattern = 'TABULATED_SOBOL'
scene.cycles.light_sampling_threshold = 0.0
scene.cycles.use_adaptive_sampling = False
scene.cycles.use_light_tree = False
scene.cycles.blur_glossy = 0.0
scene.cycles.pixel_filter_type = 'GAUSSIAN'
scene.cycles.sample_clamp_indirect = 0.0
scene.view_settings.view_transform = 'Standard'
bpy.context.view_layer.update()
